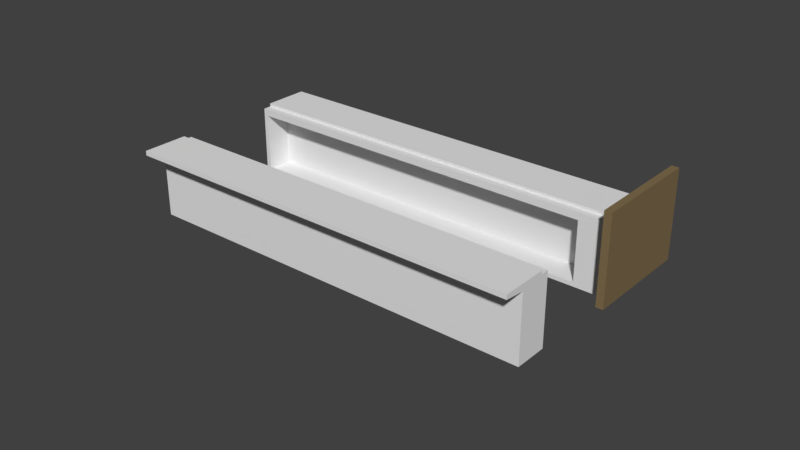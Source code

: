 # Source: bar.blend  (saved by Blender 2.77.0; exported with 4.5.12 LTS)
import bpy
from mathutils import Matrix  # noqa: F401  (used for matrix-valued properties, if any)

bpy.ops.wm.read_factory_settings(use_empty=True)
scene = bpy.context.scene
scene.name = 'Scene'

# ---- collections
col_collection_1 = bpy.data.collections.new('Collection 1'); scene.collection.children.link(col_collection_1)

# ---- materials (node trees are filled in below, after node groups)
mat_vimat_floor_1_mapped_bar_001_30 = bpy.data.materials.new('VImat.floor-1-mapped-bar.001.30')
mat_vimat_floor_1_mapped_bar_001_30.alpha_threshold = 0.0
mat_vimat_floor_1_mapped_bar_001_30.use_transparent_shadow = False
mat_vimat_floor_1_mapped_bar_001_30.diffuse_color = (0.808, 0.082, 0.518, 1.0)
mat_vimat_floor_1_mapped_bar_001_30.roughness = 0.5
mat_vimat_floor_1_mapped_bar_001_31 = bpy.data.materials.new('VImat.floor-1-mapped-bar.001.31')
mat_vimat_floor_1_mapped_bar_001_31.alpha_threshold = 0.0
mat_vimat_floor_1_mapped_bar_001_31.use_transparent_shadow = False
mat_vimat_floor_1_mapped_bar_001_31.diffuse_color = (0.22, 0.157, 0.078, 1.0)
mat_vimat_floor_1_mapped_bar_001_31.roughness = 0.5

# ---- material node trees

# ---- world
world_world = bpy.data.worlds.new('World'); scene.world = world_world
world_world.color = (0.05088, 0.05088, 0.05088)
world_world.use_sun_shadow = False
world_world.sun_shadow_jitter_overblur = 0.0
world_world.cycles.sampling_method = 'MANUAL'
world_world.light_settings.ao_factor = 2.0

# ---- meshes
me_cube_009 = bpy.data.meshes.new('Cube.009')
me_cube_009.from_pydata([(-0.9901, -0.9909, -0.9901), (-0.9901, -0.9909, 0.9901), (0.9901, -0.9909, -0.9901), (0.9901, -0.9909, 0.9901), (-0.9901, 0.8589, -0.9901), (0.9901, 0.8589, 0.9901), (-0.9901, 0.8589, 0.9901), (0.9901, 0.8589, -0.9901)], [], [(5, 3, 2, 7), (3, 1, 0, 2), (1, 6, 4, 0), (0, 4, 7, 2), (3, 5, 6, 1)])
_uv = me_cube_009.uv_layers.new(name='UVMap')
_uv.uv.foreach_set('vector', [0.6691, 0.3394, 0.9794, 0.3371, 0.9794, 0.661, 0.6691, 0.6633, 0.003437, 0.3371, 0.3437, 0.3371, 0.3437, 0.6612, 0.003437, 0.6612, 0.6622, 0.6629, 0.3506, 0.661, 0.3506, 0.3371, 0.6622, 0.339, 0.3456, 0.3289, 0.02768, 0.3289, 0.02768, 0.00489, 0.3456, 0.00489, 0.6919, 0.3289, 0.374, 0.3289, 0.374, 0.00489, 0.6919, 0.00489])
_uv.active_render = True
_uv = me_cube_009.uv_layers.new(name='UVMap.001')
_uv.uv.foreach_set('vector', [0.6691, 0.3394, 0.9794, 0.3371, 0.9794, 0.661, 0.6691, 0.6633, 0.003437, 0.3371, 0.3437, 0.3371, 0.3437, 0.6612, 0.003437, 0.6612, 0.6622, 0.6629, 0.3506, 0.661, 0.3506, 0.3371, 0.6622, 0.339, 0.3456, 0.3289, 0.02768, 0.3289, 0.02768, 0.00489, 0.3456, 0.00489, 0.6919, 0.3289, 0.374, 0.3289, 0.374, 0.00489, 0.6919, 0.00489])
me_cube_009.use_remesh_preserve_volume = False
me_cube_009.use_remesh_preserve_attributes = False
me_cube_009.use_mirror_vertex_groups = False
me_cube_009.update()
me_cube_008 = bpy.data.meshes.new('Cube.008')
me_cube_008.from_pydata([(0.9444, 0.9931, 0.863), (0.9516, 1.0, 0.863), (-0.9565, 1.0, 0.863), (-0.9565, 1.0, -0.878), (-0.95, 0.9931, -0.878), (0.02466, 1.0, 0.863), (0.03042, 0.9931, -0.878), (-0.01392, 0.9931, 0.863), (-0.008167, 1.0, 0.863), (-0.01392, 0.9931, -0.878), (-0.4607, 1.0, -0.878), (-0.5125, 0.9931, 0.863), (0.4811, 1.0, 0.863), (0.4811, 1.0, -0.878), (-1.0, 1.0, -1.0), (1.0, 1.0, -1.0), (-0.4848, 0.9818, 0.863), (-0.4848, 0.9818, -0.878), (0.5082, 0.9818, 0.863), (0.5082, 0.9818, -0.878), (0.9444, 0.9467, 0.863), (0.9444, 0.9467, -0.878), (-0.5125, 0.9467, 0.863), (-0.95, 0.9467, 0.863), (-0.5125, 0.9467, -0.878), (-0.95, 0.9467, -0.878), (0.477, 0.9467, 0.863), (0.03042, 0.9467, 0.863), (0.477, 0.9467, -0.878), (0.03042, 0.9467, -0.878), (-0.01392, 0.9467, 0.863), (-0.01392, 0.9467, -0.878), (-0.4571, 0.9467, 0.863), (-0.4571, 0.9467, -0.878), (0.5428, 0.9467, 0.863), (0.5428, 0.9467, -0.878), (-1.0, 0.8693, 1.0), (-1.0, 0.8693, -1.0), (1.0, 0.8693, 1.0), (1.0, 0.8693, -1.0), (-0.9901, 0.8589, -0.9901), (0.9901, 0.8589, 0.9901), (-0.9901, 0.8589, 0.9901), (0.9901, 0.8589, -0.9901), (0.9516, 1.0, -0.878), (0.9444, 0.9931, -0.878), (-0.95, 0.9931, 0.863), (0.03042, 0.9931, 0.863), (0.02466, 1.0, -0.878), (-0.008167, 1.0, -0.878), (-0.4571, 0.9931, 0.863), (-0.4607, 1.0, 0.863), (-0.4571, 0.9931, -0.878), (-0.5089, 1.0, 0.863), (-0.5125, 0.9931, -0.878), (-0.5089, 1.0, -0.878), (0.5428, 0.9931, 0.863), (0.5383, 1.0, 0.863), (0.5383, 1.0, -0.878), (0.5428, 0.9931, -0.878), (0.477, 0.9931, 0.863), (0.477, 0.9931, -0.878), (-1.0, 0.9843, 1.0), (-1.0, 1.0, 0.9836), (1.0, 1.0, 0.9836), (1.0, 0.9843, 1.0), (-0.9948, 1.0, 0.863), (-1.0, 1.0, 0.863), (1.0, 1.0, 0.863), (0.9942, 1.0, 0.863), (-1.0, 1.0, -0.878), (-0.9948, 1.0, -0.878), (0.9942, 1.0, -0.878), (1.0, 1.0, -0.878), (0.5082, 0.9818, 0.9836), (0.5082, 0.9818, -1.0), (-0.4848, 0.9818, 0.9836), (-0.4848, 0.9818, -1.0), (0.5134, 1.0, -1.0), (0.5134, 1.0, 0.863), (0.5134, 1.0, -0.878), (0.5134, 1.0, 0.9836), (0.5025, 1.0, 0.863), (0.5025, 1.0, -1.0), (0.5025, 1.0, 0.9836), (0.5025, 1.0, -0.878), (-0.4797, 1.0, -1.0), (-0.4797, 1.0, -0.878), (-0.4797, 1.0, 0.863), (-0.4797, 1.0, 0.9836), (-0.4906, 0.9843, 1.0), (-0.4906, 1.0, 0.863), (-0.4906, 1.0, 0.9836), (-0.4906, 1.0, -1.0), (-0.4906, 1.0, -0.878), (-0.4797, 0.9843, 1.0), (-0.4848, 0.9661, 1.0), (0.5134, 0.9843, 1.0), (0.5082, 0.9661, 1.0), (0.5025, 0.9843, 1.0)], [], [(11, 46, 2, 53), (55, 3, 4, 54), (60, 47, 5, 12), (13, 48, 6, 61), (7, 50, 51, 8), (49, 10, 52, 9), (0, 56, 57, 1), (44, 58, 59, 45), (64, 65, 38, 39, 15, 73, 68), (45, 59, 35, 21), (37, 14, 93, 77, 86, 83, 75, 78, 15, 39), (63, 92, 91, 53, 2, 66, 67), (56, 0, 20, 34), (0, 45, 21, 20), (53, 91, 94, 55), (4, 46, 23, 25), (6, 47, 27, 29), (52, 50, 32, 33), (11, 54, 24, 22), (8, 5, 48, 49), (59, 56, 34, 35), (60, 61, 28, 26), (16, 88, 87, 17), (7, 9, 31, 30), (46, 11, 22, 23), (61, 6, 29, 28), (12, 82, 85, 13), (36, 62, 63, 67, 70, 14, 37), (1, 69, 72, 44), (50, 7, 30, 32), (47, 60, 26, 27), (9, 52, 33, 31), (54, 4, 25, 24), (18, 79, 80, 19), (41, 38, 36, 42), (40, 37, 39, 43), (66, 2, 3, 71), (42, 36, 37, 40), (38, 41, 43, 39), (1, 44, 45, 0), (46, 4, 3, 2), (47, 6, 48, 5), (8, 49, 9, 7), (50, 52, 10, 51), (53, 55, 54, 11), (56, 59, 58, 57), (12, 13, 61, 60), (70, 71, 3, 55, 94, 93, 14), (62, 90, 92, 63), (66, 71, 70, 67), (68, 73, 72, 69), (38, 65, 97, 98, 99, 95, 96, 90, 62, 36), (18, 74, 81, 79), (75, 19, 80, 78), (16, 76, 89, 88), (77, 17, 87, 86), (79, 81, 64, 68, 69, 1, 57), (80, 79, 57, 58), (78, 80, 58, 44, 72, 73, 15), (82, 84, 74, 18), (83, 85, 19, 75), (85, 82, 18, 19), (88, 89, 84, 82, 12, 5, 8, 51), (87, 88, 51, 10), (86, 87, 10, 49, 48, 13, 85, 83), (91, 92, 76, 16), (92, 90, 96, 76), (94, 91, 16, 17), (93, 94, 17, 77), (89, 95, 99, 84), (76, 96, 95, 89), (81, 97, 65, 64), (74, 98, 97, 81), (84, 99, 98, 74)])
_uv = me_cube_008.uv_layers.new(name='UVMap')
_uv.uv.foreach_set('vector', [0.1848, 0.5985, 0.1848, 0.465, 0.1863, 0.463, 0.1863, 0.5996, 0.1977, 0.5996, 0.1977, 0.463, 0.1991, 0.465, 0.1991, 0.5985, 0.09494, 0.601, 0.09494, 0.4647, 0.09637, 0.463, 0.09637, 0.6022, 0.1078, 0.6022, 0.1078, 0.463, 0.1092, 0.4647, 0.1092, 0.601, 0.1399, 0.5993, 0.1399, 0.4641, 0.1413, 0.463, 0.1413, 0.601, 0.1528, 0.601, 0.1528, 0.463, 0.1542, 0.4641, 0.1542, 0.5993, 0.2216, 0.4652, 0.2216, 0.5877, 0.2202, 0.5891, 0.2202, 0.463, 0.2427, 0.5891, 0.2427, 0.463, 0.2441, 0.4644, 0.2441, 0.5869, 0.6942, 0.6108, 0.6899, 0.6158, 0.6579, 0.6161, 0.6579, 0.006447, 0.6942, 0.006101, 0.6942, 0.04331, 0.6942, 0.574, 0.2441, 0.5869, 0.2441, 0.4644, 0.2537, 0.4644, 0.2537, 0.5869, 0.7327, 0.6162, 0.7057, 0.6162, 0.7057, 0.4608, 0.7094, 0.459, 0.7057, 0.4575, 0.7057, 0.1579, 0.7094, 0.1561, 0.7057, 0.1546, 0.7057, 0.006101, 0.7327, 0.006101, 0.4435, 0.4439, 0.2979, 0.4439, 0.2979, 0.4173, 0.3031, 0.4173, 0.431, 0.4173, 0.442, 0.4173, 0.4435, 0.4173, 0.2216, 0.5877, 0.2216, 0.4652, 0.2312, 0.4652, 0.2312, 0.5877, 0.79, 0.5369, 0.79, 0.006101, 0.8029, 0.006203, 0.8029, 0.537, 0.3031, 0.4173, 0.2979, 0.4173, 0.2979, 0.03304, 0.3031, 0.03304, 0.8273, 0.006101, 0.8273, 0.5368, 0.8144, 0.537, 0.8144, 0.006224, 0.8807, 0.006101, 0.8807, 0.5368, 0.8677, 0.537, 0.8677, 0.006224, 0.07173, 0.463, 0.07173, 0.9937, 0.05883, 0.9939, 0.05883, 0.4631, 0.03443, 0.9938, 0.03443, 0.463, 0.04739, 0.4631, 0.04739, 0.9939, 0.1517, 0.4173, 0.1423, 0.4173, 0.1423, 0.03304, 0.1517, 0.03304, 0.01862, 0.463, 0.01862, 0.9937, 0.005716, 0.9939, 0.005716, 0.4631, 0.8966, 0.5369, 0.8966, 0.006101, 0.9095, 0.006203, 0.9095, 0.537, 0.9902, 0.5741, 0.9848, 0.5741, 0.9886, 0.04331, 0.994, 0.04334, 0.8433, 0.5369, 0.8433, 0.006101, 0.8563, 0.006203, 0.8563, 0.537, 0.1848, 0.465, 0.1848, 0.5985, 0.1752, 0.5985, 0.1752, 0.465, 0.1092, 0.601, 0.1092, 0.4647, 0.1188, 0.4647, 0.1188, 0.601, 0.01184, 0.4173, 0.005716, 0.4173, 0.005716, 0.03304, 0.01184, 0.03304, 0.6077, 0.006101, 0.6398, 0.006353, 0.6442, 0.0114, 0.6442, 0.04814, 0.6442, 0.579, 0.6442, 0.6162, 0.6077, 0.6159, 0.4687, 0.4173, 0.4566, 0.4173, 0.4566, 0.03304, 0.4687, 0.03304, 0.1399, 0.4641, 0.1399, 0.5993, 0.1303, 0.5993, 0.1303, 0.4641, 0.09494, 0.4647, 0.09494, 0.601, 0.08533, 0.601, 0.08533, 0.4647, 0.1542, 0.5993, 0.1542, 0.4641, 0.1638, 0.4641, 0.1638, 0.5993, 0.1991, 0.5985, 0.1991, 0.465, 0.2087, 0.465, 0.2087, 0.5985, 0.969, 0.5741, 0.9636, 0.5741, 0.9674, 0.04331, 0.9728, 0.04334, 0.7762, 0.6132, 0.7721, 0.6162, 0.7721, 0.006101, 0.7762, 0.009116, 0.7368, 0.6132, 0.7327, 0.6162, 0.7327, 0.006101, 0.7368, 0.009116, 0.442, 0.4173, 0.431, 0.4173, 0.431, 0.03304, 0.442, 0.03304, 0.6054, 0.008992, 0.6077, 0.006101, 0.6077, 0.6159, 0.6054, 0.6127, 0.6579, 0.6161, 0.6557, 0.6133, 0.6557, 0.009598, 0.6579, 0.006447, 0.7876, 0.537, 0.7876, 0.006159, 0.79, 0.006101, 0.79, 0.5369, 0.8273, 0.5368, 0.8273, 0.006101, 0.8296, 0.006155, 0.8296, 0.5369, 0.8807, 0.5368, 0.8807, 0.006101, 0.883, 0.006147, 0.883, 0.5369, 0.8411, 0.537, 0.8411, 0.006144, 0.8433, 0.006101, 0.8433, 0.5369, 0.07173, 0.9937, 0.07173, 0.463, 0.0739, 0.463, 0.0739, 0.9937, 0.03228, 0.9938, 0.03228, 0.463, 0.03443, 0.463, 0.03443, 0.9938, 0.01862, 0.9937, 0.01862, 0.463, 0.02084, 0.463, 0.02084, 0.9938, 0.8944, 0.5369, 0.8944, 0.006127, 0.8966, 0.006101, 0.8966, 0.5369, 0.4435, 0.03304, 0.442, 0.03304, 0.431, 0.03304, 0.3031, 0.03304, 0.2979, 0.03304, 0.2979, 0.006101, 0.4435, 0.006101, 0.4435, 0.4508, 0.2979, 0.4508, 0.2979, 0.4439, 0.4435, 0.4439, 0.442, 0.4173, 0.442, 0.03304, 0.4435, 0.03304, 0.4435, 0.4173, 0.4549, 0.4173, 0.4549, 0.03304, 0.4566, 0.03304, 0.4566, 0.4173, 0.7721, 0.6162, 0.7483, 0.6162, 0.7483, 0.4678, 0.752, 0.4662, 0.7483, 0.4645, 0.7483, 0.1648, 0.752, 0.1633, 0.7483, 0.1615, 0.7483, 0.006101, 0.7721, 0.006101, 0.969, 0.5741, 0.9688, 0.6109, 0.9634, 0.6108, 0.9636, 0.5741, 0.9731, 0.006133, 0.9728, 0.04334, 0.9674, 0.04331, 0.9677, 0.006101, 0.9902, 0.5741, 0.9899, 0.6109, 0.9845, 0.6108, 0.9848, 0.5741, 0.9943, 0.006134, 0.994, 0.04334, 0.9886, 0.04331, 0.9889, 0.006101, 0.594, 0.4173, 0.594, 0.4439, 0.4549, 0.4439, 0.4549, 0.4173, 0.4566, 0.4173, 0.4687, 0.4173, 0.5869, 0.4173, 0.594, 0.03304, 0.594, 0.4173, 0.5869, 0.4173, 0.5869, 0.03304, 0.594, 0.006101, 0.594, 0.03304, 0.5869, 0.03304, 0.4687, 0.03304, 0.4566, 0.03304, 0.4549, 0.03304, 0.4549, 0.006101, 0.9424, 0.04796, 0.9422, 0.01122, 0.9476, 0.01119, 0.9479, 0.04793, 0.9465, 0.6159, 0.9462, 0.5787, 0.9517, 0.5787, 0.9519, 0.6159, 0.9462, 0.5787, 0.9424, 0.04796, 0.9479, 0.04793, 0.9517, 0.5787, 0.2864, 0.4173, 0.2864, 0.4439, 0.005716, 0.4439, 0.005716, 0.4173, 0.01184, 0.4173, 0.1423, 0.4173, 0.1517, 0.4173, 0.281, 0.4173, 0.2864, 0.03304, 0.2864, 0.4173, 0.281, 0.4173, 0.281, 0.03304, 0.2864, 0.006101, 0.2864, 0.03304, 0.281, 0.03304, 0.1517, 0.03304, 0.1423, 0.03304, 0.01184, 0.03304, 0.005716, 0.03304, 0.005716, 0.006101, 0.9212, 0.04796, 0.921, 0.01122, 0.9264, 0.01119, 0.9267, 0.04793, 0.921, 0.01122, 0.9253, 0.006129, 0.9307, 0.006101, 0.9264, 0.01119, 0.925, 0.5787, 0.9212, 0.04796, 0.9267, 0.04793, 0.9305, 0.5787, 0.9253, 0.6159, 0.925, 0.5787, 0.9305, 0.5787, 0.9307, 0.6159, 0.2864, 0.4439, 0.2864, 0.4508, 0.005716, 0.4508, 0.005716, 0.4439, 0.9899, 0.6109, 0.9943, 0.616, 0.9889, 0.6159, 0.9845, 0.6108, 0.594, 0.4439, 0.594, 0.4508, 0.4549, 0.4508, 0.4549, 0.4439, 0.9688, 0.6109, 0.9731, 0.616, 0.9677, 0.6159, 0.9634, 0.6108, 0.9422, 0.01122, 0.9465, 0.00613, 0.9519, 0.006101, 0.9476, 0.01119])
me_cube_008.use_remesh_preserve_volume = False
me_cube_008.use_remesh_preserve_attributes = False
me_cube_008.use_mirror_vertex_groups = False
me_cube_008.update()
me_cube_007 = bpy.data.meshes.new('Cube.007')
me_cube_007.from_pydata([(-1.057, -1.0, -1.0), (-1.057, -1.0, 1.0), (-1.057, 1.0, -1.0), (-1.057, 1.0, 1.0), (0.9433, -1.0, -1.0), (0.9433, -1.0, 1.0), (0.9433, 1.0, -1.0), (0.9433, 1.0, 1.0)], [], [(1, 3, 2, 0), (3, 7, 6, 2), (7, 5, 4, 6), (5, 1, 0, 4), (0, 2, 6, 4), (5, 7, 3, 1)])
_uv = me_cube_007.uv_layers.new(name='UVMap')
_uv.uv.foreach_set('vector', [0.3366, 0.6634, 0.3366, 0.3366, 0.6634, 0.3366, 0.6634, 0.6634, 0.3301, 0.6634, 0.003268, 0.6634, 0.003268, 0.3366, 0.3301, 0.3366, 0.003268, 0.3301, 0.003268, 0.003268, 0.3301, 0.003268, 0.3301, 0.3301, 0.3366, 0.003268, 0.6634, 0.003268, 0.6634, 0.3301, 0.3366, 0.3301, 0.3301, 0.9967, 0.003268, 0.9967, 0.003268, 0.6699, 0.3301, 0.6699, 0.6699, 0.003268, 0.9967, 0.003268, 0.9967, 0.3301, 0.6699, 0.3301])
_uv.active_render = True
_uv = me_cube_007.uv_layers.new(name='UVMap.001')
_uv.uv.foreach_set('vector', [0.3366, 0.6634, 0.3366, 0.3366, 0.6634, 0.3366, 0.6634, 0.6634, 0.3301, 0.6634, 0.003268, 0.6634, 0.003268, 0.3366, 0.3301, 0.3366, 0.003268, 0.3301, 0.003268, 0.003268, 0.3301, 0.003268, 0.3301, 0.3301, 0.3366, 0.003268, 0.6634, 0.003268, 0.6634, 0.3301, 0.3366, 0.3301, 0.3301, 0.9967, 0.003268, 0.9967, 0.003268, 0.6699, 0.3301, 0.6699, 0.6699, 0.003268, 0.9967, 0.003268, 0.9967, 0.3301, 0.6699, 0.3301])
me_cube_007.use_remesh_preserve_volume = False
me_cube_007.use_remesh_preserve_attributes = False
me_cube_007.use_mirror_vertex_groups = False
me_cube_007.update()
me_plane_001 = bpy.data.meshes.new('Plane.001')
me_plane_001.from_pydata([(-1.0, -1.0, 0.0), (1.0, -1.0, 0.0), (-1.0, 1.0, 0.0), (1.0, 1.0, 0.0), (-0.9802, -1.0, 0.0), (-0.9604, -1.0, 0.0), (-0.9406, -1.0, 0.0), (-0.9208, -1.0, 0.0), (-0.901, -1.0, 0.0), (-0.8812, -1.0, 0.0), (-0.8614, -1.0, 0.0), (-0.8416, -1.0, 0.0), (-0.8218, -1.0, 0.0), (-0.802, -1.0, 0.0), (-0.7822, -1.0, 0.0), (-0.7624, -1.0, 0.0), (-0.7426, -1.0, 0.0), (-0.7228, -1.0, 0.0), (-0.703, -1.0, 0.0), (-0.6832, -1.0, 0.0), (-0.6634, -1.0, 0.0), (-0.6436, -1.0, 0.0), (-0.6238, -1.0, 0.0), (-0.604, -1.0, 0.0), (-0.5842, -1.0, 0.0), (-0.5644, -1.0, 0.0), (-0.5446, -1.0, 0.0), (-0.5248, -1.0, 0.0), (-0.505, -1.0, 0.0), (-0.4851, -1.0, 0.0), (-0.4653, -1.0, 0.0), (-0.4455, -1.0, 0.0), (-0.4257, -1.0, 0.0), (-0.4059, -1.0, 0.0), (-0.3861, -1.0, 0.0), (-0.3663, -1.0, 0.0), (-0.3465, -1.0, 0.0), (-0.3267, -1.0, 0.0), (-0.3069, -1.0, 0.0), (-0.2871, -1.0, 0.0), (-0.2673, -1.0, 0.0), (-0.2475, -1.0, 0.0), (-0.2277, -1.0, 0.0), (-0.2079, -1.0, 0.0), (-0.1881, -1.0, 0.0), (-0.1683, -1.0, 0.0), (-0.1485, -1.0, 0.0), (-0.1287, -1.0, 0.0), (-0.1089, -1.0, 0.0), (-0.08911, -1.0, 0.0), (-0.06931, -1.0, 0.0), (-0.04951, -1.0, 0.0), (-0.0297, -1.0, 0.0), (-0.009901, -1.0, 0.0), (0.009901, -1.0, 0.0), (0.0297, -1.0, 0.0), (0.0495, -1.0, 0.0), (0.06931, -1.0, 0.0), (0.08911, -1.0, 0.0), (0.1089, -1.0, 0.0), (0.1287, -1.0, 0.0), (0.1485, -1.0, 0.0), (0.1683, -1.0, 0.0), (0.1881, -1.0, 0.0), (0.2079, -1.0, 0.0), (0.2277, -1.0, 0.0), (0.2475, -1.0, 0.0), (0.2673, -1.0, 0.0), (0.2871, -1.0, 0.0), (0.3069, -1.0, 0.0), (0.3267, -1.0, 0.0), (0.3465, -1.0, 0.0), (0.3663, -1.0, 0.0), (0.3861, -1.0, 0.0), (0.4059, -1.0, 0.0), (0.4257, -1.0, 0.0), (0.4455, -1.0, 0.0), (0.4653, -1.0, 0.0), (0.4851, -1.0, 0.0), (0.505, -1.0, 0.0), (0.5248, -1.0, 0.0), (0.5446, -1.0, 0.0), (0.5644, -1.0, 0.0), (0.5842, -1.0, 0.0), (0.604, -1.0, 0.0), (0.6238, -1.0, 0.0), (0.6436, -1.0, 0.0), (0.6634, -1.0, 0.0), (0.6832, -1.0, 0.0), (0.703, -1.0, 0.0), (0.7228, -1.0, 0.0), (0.7426, -1.0, 0.0), (0.7624, -1.0, 0.0), (0.7822, -1.0, 0.0), (0.802, -1.0, 0.0), (0.8218, -1.0, 0.0), (0.8416, -1.0, 0.0), (0.8614, -1.0, 0.0), (0.8812, -1.0, 0.0), (0.901, -1.0, 0.0), (0.9208, -1.0, 0.0), (0.9406, -1.0, 0.0), (0.9604, -1.0, 0.0), (0.9802, -1.0, 0.0), (0.9802, 1.0, 0.0), (0.9604, 1.0, 0.0), (0.9406, 1.0, 0.0), (0.9208, 1.0, 0.0), (0.901, 1.0, 0.0), (0.8812, 1.0, 0.0), (0.8614, 1.0, 0.0), (0.8416, 1.0, 0.0), (0.8218, 1.0, 0.0), (0.802, 1.0, 0.0), (0.7822, 1.0, 0.0), (0.7624, 1.0, 0.0), (0.7426, 1.0, 0.0), (0.7228, 1.0, 0.0), (0.703, 1.0, 0.0), (0.6832, 1.0, 0.0), (0.6634, 1.0, 0.0), (0.6436, 1.0, 0.0), (0.6238, 1.0, 0.0), (0.604, 1.0, 0.0), (0.5842, 1.0, 0.0), (0.5644, 1.0, 0.0), (0.5446, 1.0, 0.0), (0.5248, 1.0, 0.0), (0.505, 1.0, 0.0), (0.4851, 1.0, 0.0), (0.4653, 1.0, 0.0), (0.4455, 1.0, 0.0), (0.4257, 1.0, 0.0), (0.4059, 1.0, 0.0), (0.3861, 1.0, 0.0), (0.3663, 1.0, 0.0), (0.3465, 1.0, 0.0), (0.3267, 1.0, 0.0), (0.3069, 1.0, 0.0), (0.2871, 1.0, 0.0), (0.2673, 1.0, 0.0), (0.2475, 1.0, 0.0), (0.2277, 1.0, 0.0), (0.2079, 1.0, 0.0), (0.1881, 1.0, 0.0), (0.1683, 1.0, 0.0), (0.1485, 1.0, 0.0), (0.1287, 1.0, 0.0), (0.1089, 1.0, 0.0), (0.08911, 1.0, 0.0), (0.06931, 1.0, 0.0), (0.04951, 1.0, 0.0), (0.0297, 1.0, 0.0), (0.009901, 1.0, 0.0), (-0.009901, 1.0, 0.0), (-0.0297, 1.0, 0.0), (-0.0495, 1.0, 0.0), (-0.06931, 1.0, 0.0), (-0.08911, 1.0, 0.0), (-0.1089, 1.0, 0.0), (-0.1287, 1.0, 0.0), (-0.1485, 1.0, 0.0), (-0.1683, 1.0, 0.0), (-0.1881, 1.0, 0.0), (-0.2079, 1.0, 0.0), (-0.2277, 1.0, 0.0), (-0.2475, 1.0, 0.0), (-0.2673, 1.0, 0.0), (-0.2871, 1.0, 0.0), (-0.3069, 1.0, 0.0), (-0.3267, 1.0, 0.0), (-0.3465, 1.0, 0.0), (-0.3663, 1.0, 0.0), (-0.3861, 1.0, 0.0), (-0.4059, 1.0, 0.0), (-0.4257, 1.0, 0.0), (-0.4455, 1.0, 0.0), (-0.4653, 1.0, 0.0), (-0.4851, 1.0, 0.0), (-0.505, 1.0, 0.0), (-0.5248, 1.0, 0.0), (-0.5446, 1.0, 0.0), (-0.5644, 1.0, 0.0), (-0.5842, 1.0, 0.0), (-0.604, 1.0, 0.0), (-0.6238, 1.0, 0.0), (-0.6436, 1.0, 0.0), (-0.6634, 1.0, 0.0), (-0.6832, 1.0, 0.0), (-0.703, 1.0, 0.0), (-0.7228, 1.0, 0.0), (-0.7426, 1.0, 0.0), (-0.7624, 1.0, 0.0), (-0.7822, 1.0, 0.0), (-0.802, 1.0, 0.0), (-0.8218, 1.0, 0.0), (-0.8416, 1.0, 0.0), (-0.8614, 1.0, 0.0), (-0.8812, 1.0, 0.0), (-0.901, 1.0, 0.0), (-0.9208, 1.0, 0.0), (-0.9406, 1.0, 0.0), (-0.9604, 1.0, 0.0), (-0.9802, 1.0, 0.0), (-1.0, 1.024, -0.007667), (1.0, 1.024, -0.007667), (0.9802, 1.024, -0.007667), (0.9604, 1.024, -0.007667), (0.9406, 1.024, -0.007667), (0.9208, 1.024, -0.007667), (0.901, 1.024, -0.007667), (0.8812, 1.024, -0.007667), (0.8614, 1.024, -0.007667), (0.8416, 1.024, -0.007667), (0.8218, 1.024, -0.007667), (0.802, 1.024, -0.007667), (0.7822, 1.024, -0.007667), (0.7624, 1.024, -0.007667), (0.7426, 1.024, -0.007667), (0.7228, 1.024, -0.007667), (0.703, 1.024, -0.007667), (0.6832, 1.024, -0.007667), (0.6634, 1.024, -0.007667), (0.6436, 1.024, -0.007667), (0.6238, 1.024, -0.007667), (0.604, 1.024, -0.007667), (0.5842, 1.024, -0.007667), (0.5644, 1.024, -0.007667), (0.5446, 1.024, -0.007667), (0.5248, 1.024, -0.007667), (0.505, 1.024, -0.007667), (0.4851, 1.024, -0.007667), (0.4653, 1.024, -0.007667), (0.4455, 1.024, -0.007667), (0.4257, 1.024, -0.007667), (0.4059, 1.024, -0.007667), (0.3861, 1.024, -0.007667), (0.3663, 1.024, -0.007667), (0.3465, 1.024, -0.007667), (0.3267, 1.024, -0.007667), (0.3069, 1.024, -0.007667), (0.2871, 1.024, -0.007667), (0.2673, 1.024, -0.007667), (0.2475, 1.024, -0.007667), (0.2277, 1.024, -0.007667), (0.2079, 1.024, -0.007667), (0.1881, 1.024, -0.007667), (0.1683, 1.024, -0.007667), (0.1485, 1.024, -0.007667), (0.1287, 1.024, -0.007667), (0.1089, 1.024, -0.007667), (0.08911, 1.024, -0.007667), (0.06931, 1.024, -0.007667), (0.04951, 1.024, -0.007667), (0.0297, 1.024, -0.007667), (0.009901, 1.024, -0.007667), (-0.009901, 1.024, -0.007667), (-0.0297, 1.024, -0.007667), (-0.0495, 1.024, -0.007667), (-0.06931, 1.024, -0.007667), (-0.08911, 1.024, -0.007667), (-0.1089, 1.024, -0.007667), (-0.1287, 1.024, -0.007667), (-0.1485, 1.024, -0.007667), (-0.1683, 1.024, -0.007667), (-0.1881, 1.024, -0.007667), (-0.2079, 1.024, -0.007667), (-0.2277, 1.024, -0.007667), (-0.2475, 1.024, -0.007667), (-0.2673, 1.024, -0.007667), (-0.2871, 1.024, -0.007667), (-0.3069, 1.024, -0.007667), (-0.3267, 1.024, -0.007667), (-0.3465, 1.024, -0.007667), (-0.3663, 1.024, -0.007667), (-0.3861, 1.024, -0.007667), (-0.4059, 1.024, -0.007667), (-0.4257, 1.024, -0.007667), (-0.4455, 1.024, -0.007667), (-0.4653, 1.024, -0.007667), (-0.4851, 1.024, -0.007667), (-0.505, 1.024, -0.007667), (-0.5248, 1.024, -0.007667), (-0.5446, 1.024, -0.007667), (-0.5644, 1.024, -0.007667), (-0.5842, 1.024, -0.007667), (-0.604, 1.024, -0.007667), (-0.6238, 1.024, -0.007667), (-0.6436, 1.024, -0.007667), (-0.6634, 1.024, -0.007667), (-0.6832, 1.024, -0.007667), (-0.703, 1.024, -0.007667), (-0.7228, 1.024, -0.007667), (-0.7426, 1.024, -0.007667), (-0.7624, 1.024, -0.007667), (-0.7822, 1.024, -0.007667), (-0.802, 1.024, -0.007667), (-0.8218, 1.024, -0.007667), (-0.8416, 1.024, -0.007667), (-0.8614, 1.024, -0.007667), (-0.8812, 1.024, -0.007667), (-0.901, 1.024, -0.007667), (-0.9208, 1.024, -0.007667), (-0.9406, 1.024, -0.007667), (-0.9604, 1.024, -0.007667), (-0.9802, 1.024, -0.007667)], [], [(103, 1, 3, 104), (0, 4, 203, 2), (5, 6, 201, 202), (7, 8, 199, 200), (9, 10, 197, 198), (11, 12, 195, 196), (13, 14, 193, 194), (15, 16, 191, 192), (17, 18, 189, 190), (19, 20, 187, 188), (21, 22, 185, 186), (23, 24, 183, 184), (25, 26, 181, 182), (27, 28, 179, 180), (29, 30, 177, 178), (31, 32, 175, 176), (33, 34, 173, 174), (35, 36, 171, 172), (37, 38, 169, 170), (39, 40, 167, 168), (41, 42, 165, 166), (43, 44, 163, 164), (45, 46, 161, 162), (47, 48, 159, 160), (49, 50, 157, 158), (51, 52, 155, 156), (53, 54, 153, 154), (55, 56, 151, 152), (57, 58, 149, 150), (59, 60, 147, 148), (61, 62, 145, 146), (63, 64, 143, 144), (65, 66, 141, 142), (67, 68, 139, 140), (69, 70, 137, 138), (71, 72, 135, 136), (73, 74, 133, 134), (75, 76, 131, 132), (77, 78, 129, 130), (79, 80, 127, 128), (81, 82, 125, 126), (83, 84, 123, 124), (85, 86, 121, 122), (87, 88, 119, 120), (89, 90, 117, 118), (91, 92, 115, 116), (93, 94, 113, 114), (95, 96, 111, 112), (97, 98, 109, 110), (99, 100, 107, 108), (101, 102, 105, 106), (162, 161, 263, 264), (110, 109, 211, 212), (164, 163, 265, 266), (112, 111, 213, 214), (166, 165, 267, 268), (114, 113, 215, 216), (168, 167, 269, 270), (116, 115, 217, 218), (170, 169, 271, 272), (118, 117, 219, 220), (172, 171, 273, 274), (120, 119, 221, 222), (174, 173, 275, 276), (122, 121, 223, 224), (176, 175, 277, 278), (124, 123, 225, 226), (178, 177, 279, 280), (126, 125, 227, 228), (180, 179, 281, 282), (128, 127, 229, 230), (182, 181, 283, 284), (130, 129, 231, 232), (184, 183, 285, 286), (132, 131, 233, 234), (186, 185, 287, 288), (134, 133, 235, 236), (188, 187, 289, 290), (136, 135, 237, 238), (190, 189, 291, 292), (138, 137, 239, 240), (192, 191, 293, 294), (140, 139, 241, 242), (194, 193, 295, 296), (142, 141, 243, 244), (196, 195, 297, 298), (144, 143, 245, 246), (198, 197, 299, 300), (146, 145, 247, 248), (200, 199, 301, 302), (148, 147, 249, 250), (202, 201, 303, 304), (150, 149, 251, 252), (152, 151, 253, 254), (154, 153, 255, 256), (156, 155, 257, 258), (104, 3, 205, 206), (158, 157, 259, 260), (106, 105, 207, 208), (2, 203, 305, 204), (160, 159, 261, 262), (108, 107, 209, 210)])
_uv = me_plane_001.uv_layers.new(name='UVMap')
_uv.uv.foreach_set('vector', [0.01305, 0.9902, 0.006558, 0.9902, 0.006558, 0.02205, 0.01305, 0.02205, 0.05227, 0.9902, 0.04577, 0.9902, 0.04577, 0.02205, 0.05227, 0.02205, 0.536, 0.009797, 0.5425, 0.009797, 0.5425, 0.978, 0.536, 0.978, 0.3072, 0.9902, 0.3007, 0.9902, 0.3007, 0.02205, 0.3072, 0.02205, 0.183, 0.009797, 0.1895, 0.009797, 0.1895, 0.978, 0.183, 0.978, 0.9738, 0.9902, 0.9673, 0.9902, 0.9673, 0.02205, 0.9738, 0.02205, 0.02617, 0.009797, 0.03266, 0.009797, 0.03266, 0.978, 0.02617, 0.978, 0.1046, 0.009797, 0.1111, 0.009797, 0.1111, 0.978, 0.1046, 0.978, 0.08499, 0.009797, 0.09148, 0.009797, 0.09148, 0.978, 0.08499, 0.978, 0.9542, 0.9902, 0.9477, 0.9902, 0.9477, 0.02205, 0.9542, 0.02205, 0.366, 0.9902, 0.3595, 0.9902, 0.3595, 0.02205, 0.366, 0.02205, 0.06538, 0.009797, 0.07187, 0.009797, 0.07187, 0.978, 0.06538, 0.978, 0.5817, 0.9902, 0.5752, 0.9902, 0.5752, 0.02205, 0.5817, 0.02205, 0.5621, 0.9902, 0.5556, 0.9902, 0.5556, 0.02205, 0.5621, 0.02205, 0.2419, 0.009797, 0.2483, 0.009797, 0.2483, 0.978, 0.2419, 0.978, 0.2222, 0.009797, 0.2287, 0.009797, 0.2287, 0.978, 0.2222, 0.978, 0.5032, 0.9902, 0.4968, 0.9902, 0.4968, 0.02205, 0.5032, 0.02205, 0.2026, 0.009797, 0.2091, 0.009797, 0.2091, 0.978, 0.2026, 0.978, 0.7974, 0.9902, 0.7909, 0.9902, 0.7909, 0.02205, 0.7974, 0.02205, 0.5229, 0.9902, 0.5164, 0.9902, 0.5164, 0.02205, 0.5229, 0.02205, 0.7189, 0.9902, 0.7124, 0.9902, 0.7124, 0.02205, 0.7189, 0.02205, 0.1242, 0.009797, 0.1307, 0.009797, 0.1307, 0.978, 0.1242, 0.978, 0.6797, 0.9902, 0.6732, 0.9902, 0.6732, 0.02205, 0.6797, 0.02205, 0.8758, 0.9902, 0.8693, 0.9902, 0.8693, 0.02205, 0.8758, 0.02205, 0.7778, 0.9902, 0.7713, 0.9902, 0.7713, 0.02205, 0.7778, 0.02205, 0.7385, 0.9902, 0.732, 0.9902, 0.732, 0.02205, 0.7385, 0.02205, 0.8562, 0.9902, 0.8497, 0.9902, 0.8497, 0.02205, 0.8562, 0.02205, 0.1438, 0.009797, 0.1503, 0.009797, 0.1503, 0.978, 0.1438, 0.978, 0.8366, 0.9902, 0.8301, 0.9902, 0.8301, 0.02205, 0.8366, 0.02205, 0.8954, 0.9902, 0.8889, 0.9902, 0.8889, 0.02205, 0.8954, 0.02205, 0.817, 0.9902, 0.8105, 0.9902, 0.8105, 0.02205, 0.817, 0.02205, 0.6013, 0.9902, 0.5948, 0.9902, 0.5948, 0.02205, 0.6013, 0.02205, 0.7581, 0.9902, 0.7517, 0.9902, 0.7517, 0.02205, 0.7581, 0.02205, 0.4444, 0.9902, 0.4379, 0.9902, 0.4379, 0.02205, 0.4444, 0.02205, 0.6209, 0.9902, 0.6144, 0.9902, 0.6144, 0.02205, 0.6209, 0.02205, 0.6405, 0.9902, 0.634, 0.9902, 0.634, 0.02205, 0.6405, 0.02205, 0.3464, 0.9902, 0.3399, 0.9902, 0.3399, 0.02205, 0.3464, 0.02205, 0.6601, 0.9902, 0.6536, 0.9902, 0.6536, 0.02205, 0.6601, 0.02205, 0.6993, 0.9902, 0.6928, 0.9902, 0.6928, 0.02205, 0.6993, 0.02205, 0.464, 0.9902, 0.4575, 0.9902, 0.4575, 0.02205, 0.464, 0.02205, 0.3268, 0.9902, 0.3203, 0.9902, 0.3203, 0.02205, 0.3268, 0.02205, 0.3856, 0.9902, 0.3791, 0.9902, 0.3791, 0.02205, 0.3856, 0.02205, 0.4052, 0.9902, 0.3987, 0.9902, 0.3987, 0.02205, 0.4052, 0.02205, 0.9934, 0.9902, 0.9869, 0.9902, 0.9869, 0.02205, 0.9934, 0.02205, 0.4836, 0.9902, 0.4771, 0.9902, 0.4771, 0.02205, 0.4836, 0.02205, 0.2876, 0.9902, 0.2811, 0.9902, 0.2811, 0.02205, 0.2876, 0.02205, 0.4248, 0.9902, 0.4183, 0.9902, 0.4183, 0.02205, 0.4248, 0.02205, 0.915, 0.9902, 0.9085, 0.9902, 0.9085, 0.02205, 0.915, 0.02205, 0.268, 0.9902, 0.2615, 0.9902, 0.2615, 0.02205, 0.268, 0.02205, 0.9281, 0.009797, 0.9346, 0.009797, 0.9346, 0.978, 0.9281, 0.978, 0.1699, 0.9902, 0.1634, 0.9902, 0.1634, 0.02205, 0.1699, 0.02205, 0.6797, 0.02205, 0.6732, 0.02205, 0.6732, 0.009797, 0.6797, 0.009797, 0.268, 0.02205, 0.2615, 0.02205, 0.2615, 0.009797, 0.268, 0.009797, 0.1242, 0.978, 0.1307, 0.978, 0.1307, 0.9902, 0.1242, 0.9902, 0.915, 0.02205, 0.9085, 0.02205, 0.9085, 0.009797, 0.915, 0.009797, 0.7189, 0.02205, 0.7124, 0.02205, 0.7124, 0.009797, 0.7189, 0.009797, 0.4248, 0.02205, 0.4183, 0.02205, 0.4183, 0.009797, 0.4248, 0.009797, 0.5229, 0.02205, 0.5164, 0.02205, 0.5164, 0.009797, 0.5229, 0.009797, 0.2876, 0.02205, 0.2811, 0.02205, 0.2811, 0.009797, 0.2876, 0.009797, 0.7974, 0.02205, 0.7909, 0.02205, 0.7909, 0.009797, 0.7974, 0.009797, 0.4836, 0.02205, 0.4771, 0.02205, 0.4771, 0.009797, 0.4836, 0.009797, 0.2026, 0.978, 0.2091, 0.978, 0.2091, 0.9902, 0.2026, 0.9902, 0.9934, 0.02205, 0.9869, 0.02205, 0.9869, 0.009797, 0.9934, 0.009797, 0.5032, 0.02205, 0.4968, 0.02205, 0.4968, 0.009797, 0.5032, 0.009797, 0.4052, 0.02205, 0.3987, 0.02205, 0.3987, 0.009797, 0.4052, 0.009797, 0.2222, 0.978, 0.2287, 0.978, 0.2287, 0.9902, 0.2222, 0.9902, 0.3856, 0.02205, 0.3791, 0.02205, 0.3791, 0.009797, 0.3856, 0.009797, 0.2419, 0.978, 0.2483, 0.978, 0.2483, 0.9902, 0.2419, 0.9902, 0.3268, 0.02205, 0.3203, 0.02205, 0.3203, 0.009797, 0.3268, 0.009797, 0.5621, 0.02205, 0.5556, 0.02205, 0.5556, 0.009797, 0.5621, 0.009797, 0.464, 0.02205, 0.4575, 0.02205, 0.4575, 0.009797, 0.464, 0.009797, 0.5817, 0.02205, 0.5752, 0.02205, 0.5752, 0.009797, 0.5817, 0.009797, 0.6993, 0.02205, 0.6928, 0.02205, 0.6928, 0.009797, 0.6993, 0.009797, 0.06538, 0.978, 0.07187, 0.978, 0.07187, 0.9902, 0.06538, 0.9902, 0.6601, 0.02205, 0.6536, 0.02205, 0.6536, 0.009797, 0.6601, 0.009797, 0.366, 0.02205, 0.3595, 0.02205, 0.3595, 0.009797, 0.366, 0.009797, 0.3464, 0.02205, 0.3399, 0.02205, 0.3399, 0.009797, 0.3464, 0.009797, 0.9542, 0.02205, 0.9477, 0.02205, 0.9477, 0.009797, 0.9542, 0.009797, 0.6405, 0.02205, 0.634, 0.02205, 0.634, 0.009797, 0.6405, 0.009797, 0.08499, 0.978, 0.09148, 0.978, 0.09148, 0.9902, 0.08499, 0.9902, 0.6209, 0.02205, 0.6144, 0.02205, 0.6144, 0.009797, 0.6209, 0.009797, 0.1046, 0.978, 0.1111, 0.978, 0.1111, 0.9902, 0.1046, 0.9902, 0.4444, 0.02205, 0.4379, 0.02205, 0.4379, 0.009797, 0.4444, 0.009797, 0.02617, 0.978, 0.03266, 0.978, 0.03266, 0.9902, 0.02617, 0.9902, 0.7581, 0.02205, 0.7517, 0.02205, 0.7517, 0.009797, 0.7581, 0.009797, 0.9738, 0.02205, 0.9673, 0.02205, 0.9673, 0.009797, 0.9738, 0.009797, 0.6013, 0.02205, 0.5948, 0.02205, 0.5948, 0.009797, 0.6013, 0.009797, 0.183, 0.978, 0.1895, 0.978, 0.1895, 0.9902, 0.183, 0.9902, 0.817, 0.02205, 0.8105, 0.02205, 0.8105, 0.009797, 0.817, 0.009797, 0.3072, 0.02205, 0.3007, 0.02205, 0.3007, 0.009797, 0.3072, 0.009797, 0.8954, 0.02205, 0.8889, 0.02205, 0.8889, 0.009797, 0.8954, 0.009797, 0.536, 0.978, 0.5425, 0.978, 0.5425, 0.9902, 0.536, 0.9902, 0.8366, 0.02205, 0.8301, 0.02205, 0.8301, 0.009797, 0.8366, 0.009797, 0.1438, 0.978, 0.1503, 0.978, 0.1503, 0.9902, 0.1438, 0.9902, 0.8562, 0.02205, 0.8497, 0.02205, 0.8497, 0.009797, 0.8562, 0.009797, 0.7385, 0.02205, 0.732, 0.02205, 0.732, 0.009797, 0.7385, 0.009797, 0.01305, 0.02205, 0.006558, 0.02205, 0.006558, 0.009797, 0.01305, 0.009797, 0.7778, 0.02205, 0.7713, 0.02205, 0.7713, 0.009797, 0.7778, 0.009797, 0.1699, 0.02205, 0.1634, 0.02205, 0.1634, 0.009797, 0.1699, 0.009797, 0.05227, 0.02205, 0.04577, 0.02205, 0.04577, 0.009797, 0.05227, 0.009797, 0.8758, 0.02205, 0.8693, 0.02205, 0.8693, 0.009797, 0.8758, 0.009797, 0.9281, 0.978, 0.9346, 0.978, 0.9346, 0.9902, 0.9281, 0.9902])
_uv.active_render = True
_uv = me_plane_001.uv_layers.new(name='UVMap.001')
_uv.uv.foreach_set('vector', [0.01305, 0.9902, 0.006558, 0.9902, 0.006558, 0.02205, 0.01305, 0.02205, 0.05227, 0.9902, 0.04577, 0.9902, 0.04577, 0.02205, 0.05227, 0.02205, 0.536, 0.009797, 0.5425, 0.009797, 0.5425, 0.978, 0.536, 0.978, 0.3072, 0.9902, 0.3007, 0.9902, 0.3007, 0.02205, 0.3072, 0.02205, 0.183, 0.009797, 0.1895, 0.009797, 0.1895, 0.978, 0.183, 0.978, 0.9738, 0.9902, 0.9673, 0.9902, 0.9673, 0.02205, 0.9738, 0.02205, 0.02617, 0.009797, 0.03266, 0.009797, 0.03266, 0.978, 0.02617, 0.978, 0.1046, 0.009797, 0.1111, 0.009797, 0.1111, 0.978, 0.1046, 0.978, 0.08499, 0.009797, 0.09148, 0.009797, 0.09148, 0.978, 0.08499, 0.978, 0.9542, 0.9902, 0.9477, 0.9902, 0.9477, 0.02205, 0.9542, 0.02205, 0.366, 0.9902, 0.3595, 0.9902, 0.3595, 0.02205, 0.366, 0.02205, 0.06538, 0.009797, 0.07187, 0.009797, 0.07187, 0.978, 0.06538, 0.978, 0.5817, 0.9902, 0.5752, 0.9902, 0.5752, 0.02205, 0.5817, 0.02205, 0.5621, 0.9902, 0.5556, 0.9902, 0.5556, 0.02205, 0.5621, 0.02205, 0.2419, 0.009797, 0.2483, 0.009797, 0.2483, 0.978, 0.2419, 0.978, 0.2222, 0.009797, 0.2287, 0.009797, 0.2287, 0.978, 0.2222, 0.978, 0.5032, 0.9902, 0.4968, 0.9902, 0.4968, 0.02205, 0.5032, 0.02205, 0.2026, 0.009797, 0.2091, 0.009797, 0.2091, 0.978, 0.2026, 0.978, 0.7974, 0.9902, 0.7909, 0.9902, 0.7909, 0.02205, 0.7974, 0.02205, 0.5229, 0.9902, 0.5164, 0.9902, 0.5164, 0.02205, 0.5229, 0.02205, 0.7189, 0.9902, 0.7124, 0.9902, 0.7124, 0.02205, 0.7189, 0.02205, 0.1242, 0.009797, 0.1307, 0.009797, 0.1307, 0.978, 0.1242, 0.978, 0.6797, 0.9902, 0.6732, 0.9902, 0.6732, 0.02205, 0.6797, 0.02205, 0.8758, 0.9902, 0.8693, 0.9902, 0.8693, 0.02205, 0.8758, 0.02205, 0.7778, 0.9902, 0.7713, 0.9902, 0.7713, 0.02205, 0.7778, 0.02205, 0.7385, 0.9902, 0.732, 0.9902, 0.732, 0.02205, 0.7385, 0.02205, 0.8562, 0.9902, 0.8497, 0.9902, 0.8497, 0.02205, 0.8562, 0.02205, 0.1438, 0.009797, 0.1503, 0.009797, 0.1503, 0.978, 0.1438, 0.978, 0.8366, 0.9902, 0.8301, 0.9902, 0.8301, 0.02205, 0.8366, 0.02205, 0.8954, 0.9902, 0.8889, 0.9902, 0.8889, 0.02205, 0.8954, 0.02205, 0.817, 0.9902, 0.8105, 0.9902, 0.8105, 0.02205, 0.817, 0.02205, 0.6013, 0.9902, 0.5948, 0.9902, 0.5948, 0.02205, 0.6013, 0.02205, 0.7581, 0.9902, 0.7517, 0.9902, 0.7517, 0.02205, 0.7581, 0.02205, 0.4444, 0.9902, 0.4379, 0.9902, 0.4379, 0.02205, 0.4444, 0.02205, 0.6209, 0.9902, 0.6144, 0.9902, 0.6144, 0.02205, 0.6209, 0.02205, 0.6405, 0.9902, 0.634, 0.9902, 0.634, 0.02205, 0.6405, 0.02205, 0.3464, 0.9902, 0.3399, 0.9902, 0.3399, 0.02205, 0.3464, 0.02205, 0.6601, 0.9902, 0.6536, 0.9902, 0.6536, 0.02205, 0.6601, 0.02205, 0.6993, 0.9902, 0.6928, 0.9902, 0.6928, 0.02205, 0.6993, 0.02205, 0.464, 0.9902, 0.4575, 0.9902, 0.4575, 0.02205, 0.464, 0.02205, 0.3268, 0.9902, 0.3203, 0.9902, 0.3203, 0.02205, 0.3268, 0.02205, 0.3856, 0.9902, 0.3791, 0.9902, 0.3791, 0.02205, 0.3856, 0.02205, 0.4052, 0.9902, 0.3987, 0.9902, 0.3987, 0.02205, 0.4052, 0.02205, 0.9934, 0.9902, 0.9869, 0.9902, 0.9869, 0.02205, 0.9934, 0.02205, 0.4836, 0.9902, 0.4771, 0.9902, 0.4771, 0.02205, 0.4836, 0.02205, 0.2876, 0.9902, 0.2811, 0.9902, 0.2811, 0.02205, 0.2876, 0.02205, 0.4248, 0.9902, 0.4183, 0.9902, 0.4183, 0.02205, 0.4248, 0.02205, 0.915, 0.9902, 0.9085, 0.9902, 0.9085, 0.02205, 0.915, 0.02205, 0.268, 0.9902, 0.2615, 0.9902, 0.2615, 0.02205, 0.268, 0.02205, 0.9281, 0.009797, 0.9346, 0.009797, 0.9346, 0.978, 0.9281, 0.978, 0.1699, 0.9902, 0.1634, 0.9902, 0.1634, 0.02205, 0.1699, 0.02205, 0.6797, 0.02205, 0.6732, 0.02205, 0.6732, 0.009797, 0.6797, 0.009797, 0.268, 0.02205, 0.2615, 0.02205, 0.2615, 0.009797, 0.268, 0.009797, 0.1242, 0.978, 0.1307, 0.978, 0.1307, 0.9902, 0.1242, 0.9902, 0.915, 0.02205, 0.9085, 0.02205, 0.9085, 0.009797, 0.915, 0.009797, 0.7189, 0.02205, 0.7124, 0.02205, 0.7124, 0.009797, 0.7189, 0.009797, 0.4248, 0.02205, 0.4183, 0.02205, 0.4183, 0.009797, 0.4248, 0.009797, 0.5229, 0.02205, 0.5164, 0.02205, 0.5164, 0.009797, 0.5229, 0.009797, 0.2876, 0.02205, 0.2811, 0.02205, 0.2811, 0.009797, 0.2876, 0.009797, 0.7974, 0.02205, 0.7909, 0.02205, 0.7909, 0.009797, 0.7974, 0.009797, 0.4836, 0.02205, 0.4771, 0.02205, 0.4771, 0.009797, 0.4836, 0.009797, 0.2026, 0.978, 0.2091, 0.978, 0.2091, 0.9902, 0.2026, 0.9902, 0.9934, 0.02205, 0.9869, 0.02205, 0.9869, 0.009797, 0.9934, 0.009797, 0.5032, 0.02205, 0.4968, 0.02205, 0.4968, 0.009797, 0.5032, 0.009797, 0.4052, 0.02205, 0.3987, 0.02205, 0.3987, 0.009797, 0.4052, 0.009797, 0.2222, 0.978, 0.2287, 0.978, 0.2287, 0.9902, 0.2222, 0.9902, 0.3856, 0.02205, 0.3791, 0.02205, 0.3791, 0.009797, 0.3856, 0.009797, 0.2419, 0.978, 0.2483, 0.978, 0.2483, 0.9902, 0.2419, 0.9902, 0.3268, 0.02205, 0.3203, 0.02205, 0.3203, 0.009797, 0.3268, 0.009797, 0.5621, 0.02205, 0.5556, 0.02205, 0.5556, 0.009797, 0.5621, 0.009797, 0.464, 0.02205, 0.4575, 0.02205, 0.4575, 0.009797, 0.464, 0.009797, 0.5817, 0.02205, 0.5752, 0.02205, 0.5752, 0.009797, 0.5817, 0.009797, 0.6993, 0.02205, 0.6928, 0.02205, 0.6928, 0.009797, 0.6993, 0.009797, 0.06538, 0.978, 0.07187, 0.978, 0.07187, 0.9902, 0.06538, 0.9902, 0.6601, 0.02205, 0.6536, 0.02205, 0.6536, 0.009797, 0.6601, 0.009797, 0.366, 0.02205, 0.3595, 0.02205, 0.3595, 0.009797, 0.366, 0.009797, 0.3464, 0.02205, 0.3399, 0.02205, 0.3399, 0.009797, 0.3464, 0.009797, 0.9542, 0.02205, 0.9477, 0.02205, 0.9477, 0.009797, 0.9542, 0.009797, 0.6405, 0.02205, 0.634, 0.02205, 0.634, 0.009797, 0.6405, 0.009797, 0.08499, 0.978, 0.09148, 0.978, 0.09148, 0.9902, 0.08499, 0.9902, 0.6209, 0.02205, 0.6144, 0.02205, 0.6144, 0.009797, 0.6209, 0.009797, 0.1046, 0.978, 0.1111, 0.978, 0.1111, 0.9902, 0.1046, 0.9902, 0.4444, 0.02205, 0.4379, 0.02205, 0.4379, 0.009797, 0.4444, 0.009797, 0.02617, 0.978, 0.03266, 0.978, 0.03266, 0.9902, 0.02617, 0.9902, 0.7581, 0.02205, 0.7517, 0.02205, 0.7517, 0.009797, 0.7581, 0.009797, 0.9738, 0.02205, 0.9673, 0.02205, 0.9673, 0.009797, 0.9738, 0.009797, 0.6013, 0.02205, 0.5948, 0.02205, 0.5948, 0.009797, 0.6013, 0.009797, 0.183, 0.978, 0.1895, 0.978, 0.1895, 0.9902, 0.183, 0.9902, 0.817, 0.02205, 0.8105, 0.02205, 0.8105, 0.009797, 0.817, 0.009797, 0.3072, 0.02205, 0.3007, 0.02205, 0.3007, 0.009797, 0.3072, 0.009797, 0.8954, 0.02205, 0.8889, 0.02205, 0.8889, 0.009797, 0.8954, 0.009797, 0.536, 0.978, 0.5425, 0.978, 0.5425, 0.9902, 0.536, 0.9902, 0.8366, 0.02205, 0.8301, 0.02205, 0.8301, 0.009797, 0.8366, 0.009797, 0.1438, 0.978, 0.1503, 0.978, 0.1503, 0.9902, 0.1438, 0.9902, 0.8562, 0.02205, 0.8497, 0.02205, 0.8497, 0.009797, 0.8562, 0.009797, 0.7385, 0.02205, 0.732, 0.02205, 0.732, 0.009797, 0.7385, 0.009797, 0.01305, 0.02205, 0.006558, 0.02205, 0.006558, 0.009797, 0.01305, 0.009797, 0.7778, 0.02205, 0.7713, 0.02205, 0.7713, 0.009797, 0.7778, 0.009797, 0.1699, 0.02205, 0.1634, 0.02205, 0.1634, 0.009797, 0.1699, 0.009797, 0.05227, 0.02205, 0.04577, 0.02205, 0.04577, 0.009797, 0.05227, 0.009797, 0.8758, 0.02205, 0.8693, 0.02205, 0.8693, 0.009797, 0.8758, 0.009797, 0.9281, 0.978, 0.9346, 0.978, 0.9346, 0.9902, 0.9281, 0.9902])
me_plane_001.use_remesh_preserve_volume = False
me_plane_001.use_remesh_preserve_attributes = False
me_plane_001.use_mirror_vertex_groups = False
me_plane_001.update()
me_plane = bpy.data.meshes.new('Plane')
me_plane.from_pydata([(-1.0, -1.0, 0.0), (1.0, -1.0, 0.0), (-1.0, 1.0, 0.0), (1.0, 1.0, 0.0), (-0.9802, -1.0, 0.0), (-0.9604, -1.0, 0.0), (-0.9406, -1.0, 0.0), (-0.9208, -1.0, 0.0), (-0.901, -1.0, 0.0), (-0.8812, -1.0, 0.0), (-0.8614, -1.0, 0.0), (-0.8416, -1.0, 0.0), (-0.8218, -1.0, 0.0), (-0.802, -1.0, 0.0), (-0.7822, -1.0, 0.0), (-0.7624, -1.0, 0.0), (-0.7426, -1.0, 0.0), (-0.7228, -1.0, 0.0), (-0.703, -1.0, 0.0), (-0.6832, -1.0, 0.0), (-0.6634, -1.0, 0.0), (-0.6436, -1.0, 0.0), (-0.6238, -1.0, 0.0), (-0.604, -1.0, 0.0), (-0.5842, -1.0, 0.0), (-0.5644, -1.0, 0.0), (-0.5446, -1.0, 0.0), (-0.5248, -1.0, 0.0), (-0.505, -1.0, 0.0), (-0.4851, -1.0, 0.0), (-0.4653, -1.0, 0.0), (-0.4455, -1.0, 0.0), (-0.4257, -1.0, 0.0), (-0.4059, -1.0, 0.0), (-0.3861, -1.0, 0.0), (-0.3663, -1.0, 0.0), (-0.3465, -1.0, 0.0), (-0.3267, -1.0, 0.0), (-0.3069, -1.0, 0.0), (-0.2871, -1.0, 0.0), (-0.2673, -1.0, 0.0), (-0.2475, -1.0, 0.0), (-0.2277, -1.0, 0.0), (-0.2079, -1.0, 0.0), (-0.1881, -1.0, 0.0), (-0.1683, -1.0, 0.0), (-0.1485, -1.0, 0.0), (-0.1287, -1.0, 0.0), (-0.1089, -1.0, 0.0), (-0.08911, -1.0, 0.0), (-0.06931, -1.0, 0.0), (-0.04951, -1.0, 0.0), (-0.0297, -1.0, 0.0), (-0.009901, -1.0, 0.0), (0.009901, -1.0, 0.0), (0.0297, -1.0, 0.0), (0.0495, -1.0, 0.0), (0.06931, -1.0, 0.0), (0.08911, -1.0, 0.0), (0.1089, -1.0, 0.0), (0.1287, -1.0, 0.0), (0.1485, -1.0, 0.0), (0.1683, -1.0, 0.0), (0.1881, -1.0, 0.0), (0.2079, -1.0, 0.0), (0.2277, -1.0, 0.0), (0.2475, -1.0, 0.0), (0.2673, -1.0, 0.0), (0.2871, -1.0, 0.0), (0.3069, -1.0, 0.0), (0.3267, -1.0, 0.0), (0.3465, -1.0, 0.0), (0.3663, -1.0, 0.0), (0.3861, -1.0, 0.0), (0.4059, -1.0, 0.0), (0.4257, -1.0, 0.0), (0.4455, -1.0, 0.0), (0.4653, -1.0, 0.0), (0.4851, -1.0, 0.0), (0.505, -1.0, 0.0), (0.5248, -1.0, 0.0), (0.5446, -1.0, 0.0), (0.5644, -1.0, 0.0), (0.5842, -1.0, 0.0), (0.604, -1.0, 0.0), (0.6238, -1.0, 0.0), (0.6436, -1.0, 0.0), (0.6634, -1.0, 0.0), (0.6832, -1.0, 0.0), (0.703, -1.0, 0.0), (0.7228, -1.0, 0.0), (0.7426, -1.0, 0.0), (0.7624, -1.0, 0.0), (0.7822, -1.0, 0.0), (0.802, -1.0, 0.0), (0.8218, -1.0, 0.0), (0.8416, -1.0, 0.0), (0.8614, -1.0, 0.0), (0.8812, -1.0, 0.0), (0.901, -1.0, 0.0), (0.9208, -1.0, 0.0), (0.9406, -1.0, 0.0), (0.9604, -1.0, 0.0), (0.9802, -1.0, 0.0), (0.9802, 1.0, 0.0), (0.9604, 1.0, 0.0), (0.9406, 1.0, 0.0), (0.9208, 1.0, 0.0), (0.901, 1.0, 0.0), (0.8812, 1.0, 0.0), (0.8614, 1.0, 0.0), (0.8416, 1.0, 0.0), (0.8218, 1.0, 0.0), (0.802, 1.0, 0.0), (0.7822, 1.0, 0.0), (0.7624, 1.0, 0.0), (0.7426, 1.0, 0.0), (0.7228, 1.0, 0.0), (0.703, 1.0, 0.0), (0.6832, 1.0, 0.0), (0.6634, 1.0, 0.0), (0.6436, 1.0, 0.0), (0.6238, 1.0, 0.0), (0.604, 1.0, 0.0), (0.5842, 1.0, 0.0), (0.5644, 1.0, 0.0), (0.5446, 1.0, 0.0), (0.5248, 1.0, 0.0), (0.505, 1.0, 0.0), (0.4851, 1.0, 0.0), (0.4653, 1.0, 0.0), (0.4455, 1.0, 0.0), (0.4257, 1.0, 0.0), (0.4059, 1.0, 0.0), (0.3861, 1.0, 0.0), (0.3663, 1.0, 0.0), (0.3465, 1.0, 0.0), (0.3267, 1.0, 0.0), (0.3069, 1.0, 0.0), (0.2871, 1.0, 0.0), (0.2673, 1.0, 0.0), (0.2475, 1.0, 0.0), (0.2277, 1.0, 0.0), (0.2079, 1.0, 0.0), (0.1881, 1.0, 0.0), (0.1683, 1.0, 0.0), (0.1485, 1.0, 0.0), (0.1287, 1.0, 0.0), (0.1089, 1.0, 0.0), (0.08911, 1.0, 0.0), (0.06931, 1.0, 0.0), (0.04951, 1.0, 0.0), (0.0297, 1.0, 0.0), (0.009901, 1.0, 0.0), (-0.009901, 1.0, 0.0), (-0.0297, 1.0, 0.0), (-0.0495, 1.0, 0.0), (-0.06931, 1.0, 0.0), (-0.08911, 1.0, 0.0), (-0.1089, 1.0, 0.0), (-0.1287, 1.0, 0.0), (-0.1485, 1.0, 0.0), (-0.1683, 1.0, 0.0), (-0.1881, 1.0, 0.0), (-0.2079, 1.0, 0.0), (-0.2277, 1.0, 0.0), (-0.2475, 1.0, 0.0), (-0.2673, 1.0, 0.0), (-0.2871, 1.0, 0.0), (-0.3069, 1.0, 0.0), (-0.3267, 1.0, 0.0), (-0.3465, 1.0, 0.0), (-0.3663, 1.0, 0.0), (-0.3861, 1.0, 0.0), (-0.4059, 1.0, 0.0), (-0.4257, 1.0, 0.0), (-0.4455, 1.0, 0.0), (-0.4653, 1.0, 0.0), (-0.4851, 1.0, 0.0), (-0.505, 1.0, 0.0), (-0.5248, 1.0, 0.0), (-0.5446, 1.0, 0.0), (-0.5644, 1.0, 0.0), (-0.5842, 1.0, 0.0), (-0.604, 1.0, 0.0), (-0.6238, 1.0, 0.0), (-0.6436, 1.0, 0.0), (-0.6634, 1.0, 0.0), (-0.6832, 1.0, 0.0), (-0.703, 1.0, 0.0), (-0.7228, 1.0, 0.0), (-0.7426, 1.0, 0.0), (-0.7624, 1.0, 0.0), (-0.7822, 1.0, 0.0), (-0.802, 1.0, 0.0), (-0.8218, 1.0, 0.0), (-0.8416, 1.0, 0.0), (-0.8614, 1.0, 0.0), (-0.8812, 1.0, 0.0), (-0.901, 1.0, 0.0), (-0.9208, 1.0, 0.0), (-0.9406, 1.0, 0.0), (-0.9604, 1.0, 0.0), (-0.9802, 1.0, 0.0), (-1.0, 1.024, -0.007667), (1.0, 1.024, -0.007667), (0.9802, 1.024, -0.007667), (0.9604, 1.024, -0.007667), (0.9406, 1.024, -0.007667), (0.9208, 1.024, -0.007667), (0.901, 1.024, -0.007667), (0.8812, 1.024, -0.007667), (0.8614, 1.024, -0.007667), (0.8416, 1.024, -0.007667), (0.8218, 1.024, -0.007667), (0.802, 1.024, -0.007667), (0.7822, 1.024, -0.007667), (0.7624, 1.024, -0.007667), (0.7426, 1.024, -0.007667), (0.7228, 1.024, -0.007667), (0.703, 1.024, -0.007667), (0.6832, 1.024, -0.007667), (0.6634, 1.024, -0.007667), (0.6436, 1.024, -0.007667), (0.6238, 1.024, -0.007667), (0.604, 1.024, -0.007667), (0.5842, 1.024, -0.007667), (0.5644, 1.024, -0.007667), (0.5446, 1.024, -0.007667), (0.5248, 1.024, -0.007667), (0.505, 1.024, -0.007667), (0.4851, 1.024, -0.007667), (0.4653, 1.024, -0.007667), (0.4455, 1.024, -0.007667), (0.4257, 1.024, -0.007667), (0.4059, 1.024, -0.007667), (0.3861, 1.024, -0.007667), (0.3663, 1.024, -0.007667), (0.3465, 1.024, -0.007667), (0.3267, 1.024, -0.007667), (0.3069, 1.024, -0.007667), (0.2871, 1.024, -0.007667), (0.2673, 1.024, -0.007667), (0.2475, 1.024, -0.007667), (0.2277, 1.024, -0.007667), (0.2079, 1.024, -0.007667), (0.1881, 1.024, -0.007667), (0.1683, 1.024, -0.007667), (0.1485, 1.024, -0.007667), (0.1287, 1.024, -0.007667), (0.1089, 1.024, -0.007667), (0.08911, 1.024, -0.007667), (0.06931, 1.024, -0.007667), (0.04951, 1.024, -0.007667), (0.0297, 1.024, -0.007667), (0.009901, 1.024, -0.007667), (-0.009901, 1.024, -0.007667), (-0.0297, 1.024, -0.007667), (-0.0495, 1.024, -0.007667), (-0.06931, 1.024, -0.007667), (-0.08911, 1.024, -0.007667), (-0.1089, 1.024, -0.007667), (-0.1287, 1.024, -0.007667), (-0.1485, 1.024, -0.007667), (-0.1683, 1.024, -0.007667), (-0.1881, 1.024, -0.007667), (-0.2079, 1.024, -0.007667), (-0.2277, 1.024, -0.007667), (-0.2475, 1.024, -0.007667), (-0.2673, 1.024, -0.007667), (-0.2871, 1.024, -0.007667), (-0.3069, 1.024, -0.007667), (-0.3267, 1.024, -0.007667), (-0.3465, 1.024, -0.007667), (-0.3663, 1.024, -0.007667), (-0.3861, 1.024, -0.007667), (-0.4059, 1.024, -0.007667), (-0.4257, 1.024, -0.007667), (-0.4455, 1.024, -0.007667), (-0.4653, 1.024, -0.007667), (-0.4851, 1.024, -0.007667), (-0.505, 1.024, -0.007667), (-0.5248, 1.024, -0.007667), (-0.5446, 1.024, -0.007667), (-0.5644, 1.024, -0.007667), (-0.5842, 1.024, -0.007667), (-0.604, 1.024, -0.007667), (-0.6238, 1.024, -0.007667), (-0.6436, 1.024, -0.007667), (-0.6634, 1.024, -0.007667), (-0.6832, 1.024, -0.007667), (-0.703, 1.024, -0.007667), (-0.7228, 1.024, -0.007667), (-0.7426, 1.024, -0.007667), (-0.7624, 1.024, -0.007667), (-0.7822, 1.024, -0.007667), (-0.802, 1.024, -0.007667), (-0.8218, 1.024, -0.007667), (-0.8416, 1.024, -0.007667), (-0.8614, 1.024, -0.007667), (-0.8812, 1.024, -0.007667), (-0.901, 1.024, -0.007667), (-0.9208, 1.024, -0.007667), (-0.9406, 1.024, -0.007667), (-0.9604, 1.024, -0.007667), (-0.9802, 1.024, -0.007667)], [], [(103, 1, 3, 104), (0, 4, 203, 2), (5, 6, 201, 202), (7, 8, 199, 200), (9, 10, 197, 198), (11, 12, 195, 196), (13, 14, 193, 194), (15, 16, 191, 192), (17, 18, 189, 190), (19, 20, 187, 188), (21, 22, 185, 186), (23, 24, 183, 184), (25, 26, 181, 182), (27, 28, 179, 180), (29, 30, 177, 178), (31, 32, 175, 176), (33, 34, 173, 174), (35, 36, 171, 172), (37, 38, 169, 170), (39, 40, 167, 168), (41, 42, 165, 166), (43, 44, 163, 164), (45, 46, 161, 162), (47, 48, 159, 160), (49, 50, 157, 158), (51, 52, 155, 156), (53, 54, 153, 154), (55, 56, 151, 152), (57, 58, 149, 150), (59, 60, 147, 148), (61, 62, 145, 146), (63, 64, 143, 144), (65, 66, 141, 142), (67, 68, 139, 140), (69, 70, 137, 138), (71, 72, 135, 136), (73, 74, 133, 134), (75, 76, 131, 132), (77, 78, 129, 130), (79, 80, 127, 128), (81, 82, 125, 126), (83, 84, 123, 124), (85, 86, 121, 122), (87, 88, 119, 120), (89, 90, 117, 118), (91, 92, 115, 116), (93, 94, 113, 114), (95, 96, 111, 112), (97, 98, 109, 110), (99, 100, 107, 108), (101, 102, 105, 106), (162, 161, 263, 264), (110, 109, 211, 212), (164, 163, 265, 266), (112, 111, 213, 214), (166, 165, 267, 268), (114, 113, 215, 216), (168, 167, 269, 270), (116, 115, 217, 218), (170, 169, 271, 272), (118, 117, 219, 220), (172, 171, 273, 274), (120, 119, 221, 222), (174, 173, 275, 276), (122, 121, 223, 224), (176, 175, 277, 278), (124, 123, 225, 226), (178, 177, 279, 280), (126, 125, 227, 228), (180, 179, 281, 282), (128, 127, 229, 230), (182, 181, 283, 284), (130, 129, 231, 232), (184, 183, 285, 286), (132, 131, 233, 234), (186, 185, 287, 288), (134, 133, 235, 236), (188, 187, 289, 290), (136, 135, 237, 238), (190, 189, 291, 292), (138, 137, 239, 240), (192, 191, 293, 294), (140, 139, 241, 242), (194, 193, 295, 296), (142, 141, 243, 244), (196, 195, 297, 298), (144, 143, 245, 246), (198, 197, 299, 300), (146, 145, 247, 248), (200, 199, 301, 302), (148, 147, 249, 250), (202, 201, 303, 304), (150, 149, 251, 252), (152, 151, 253, 254), (154, 153, 255, 256), (156, 155, 257, 258), (104, 3, 205, 206), (158, 157, 259, 260), (106, 105, 207, 208), (2, 203, 305, 204), (160, 159, 261, 262), (108, 107, 209, 210)])
_uv = me_plane.uv_layers.new(name='UVMap')
_uv.uv.foreach_set('vector', [0.01305, 0.9902, 0.006558, 0.9902, 0.006558, 0.02205, 0.01305, 0.02205, 0.05227, 0.9902, 0.04577, 0.9902, 0.04577, 0.02205, 0.05227, 0.02205, 0.536, 0.009797, 0.5425, 0.009797, 0.5425, 0.978, 0.536, 0.978, 0.3072, 0.9902, 0.3007, 0.9902, 0.3007, 0.02205, 0.3072, 0.02205, 0.183, 0.009797, 0.1895, 0.009797, 0.1895, 0.978, 0.183, 0.978, 0.9738, 0.9902, 0.9673, 0.9902, 0.9673, 0.02205, 0.9738, 0.02205, 0.02617, 0.009797, 0.03266, 0.009797, 0.03266, 0.978, 0.02617, 0.978, 0.1046, 0.009797, 0.1111, 0.009797, 0.1111, 0.978, 0.1046, 0.978, 0.08499, 0.009797, 0.09148, 0.009797, 0.09148, 0.978, 0.08499, 0.978, 0.9542, 0.9902, 0.9477, 0.9902, 0.9477, 0.02205, 0.9542, 0.02205, 0.366, 0.9902, 0.3595, 0.9902, 0.3595, 0.02205, 0.366, 0.02205, 0.06538, 0.009797, 0.07187, 0.009797, 0.07187, 0.978, 0.06538, 0.978, 0.5817, 0.9902, 0.5752, 0.9902, 0.5752, 0.02205, 0.5817, 0.02205, 0.5621, 0.9902, 0.5556, 0.9902, 0.5556, 0.02205, 0.5621, 0.02205, 0.2419, 0.009797, 0.2483, 0.009797, 0.2483, 0.978, 0.2419, 0.978, 0.2222, 0.009797, 0.2287, 0.009797, 0.2287, 0.978, 0.2222, 0.978, 0.5032, 0.9902, 0.4968, 0.9902, 0.4968, 0.02205, 0.5032, 0.02205, 0.2026, 0.009797, 0.2091, 0.009797, 0.2091, 0.978, 0.2026, 0.978, 0.7974, 0.9902, 0.7909, 0.9902, 0.7909, 0.02205, 0.7974, 0.02205, 0.5229, 0.9902, 0.5164, 0.9902, 0.5164, 0.02205, 0.5229, 0.02205, 0.7189, 0.9902, 0.7124, 0.9902, 0.7124, 0.02205, 0.7189, 0.02205, 0.1242, 0.009797, 0.1307, 0.009797, 0.1307, 0.978, 0.1242, 0.978, 0.6797, 0.9902, 0.6732, 0.9902, 0.6732, 0.02205, 0.6797, 0.02205, 0.8758, 0.9902, 0.8693, 0.9902, 0.8693, 0.02205, 0.8758, 0.02205, 0.7778, 0.9902, 0.7713, 0.9902, 0.7713, 0.02205, 0.7778, 0.02205, 0.7385, 0.9902, 0.732, 0.9902, 0.732, 0.02205, 0.7385, 0.02205, 0.8562, 0.9902, 0.8497, 0.9902, 0.8497, 0.02205, 0.8562, 0.02205, 0.1438, 0.009797, 0.1503, 0.009797, 0.1503, 0.978, 0.1438, 0.978, 0.8366, 0.9902, 0.8301, 0.9902, 0.8301, 0.02205, 0.8366, 0.02205, 0.8954, 0.9902, 0.8889, 0.9902, 0.8889, 0.02205, 0.8954, 0.02205, 0.817, 0.9902, 0.8105, 0.9902, 0.8105, 0.02205, 0.817, 0.02205, 0.6013, 0.9902, 0.5948, 0.9902, 0.5948, 0.02205, 0.6013, 0.02205, 0.7581, 0.9902, 0.7517, 0.9902, 0.7517, 0.02205, 0.7581, 0.02205, 0.4444, 0.9902, 0.4379, 0.9902, 0.4379, 0.02205, 0.4444, 0.02205, 0.6209, 0.9902, 0.6144, 0.9902, 0.6144, 0.02205, 0.6209, 0.02205, 0.6405, 0.9902, 0.634, 0.9902, 0.634, 0.02205, 0.6405, 0.02205, 0.3464, 0.9902, 0.3399, 0.9902, 0.3399, 0.02205, 0.3464, 0.02205, 0.6601, 0.9902, 0.6536, 0.9902, 0.6536, 0.02205, 0.6601, 0.02205, 0.6993, 0.9902, 0.6928, 0.9902, 0.6928, 0.02205, 0.6993, 0.02205, 0.464, 0.9902, 0.4575, 0.9902, 0.4575, 0.02205, 0.464, 0.02205, 0.3268, 0.9902, 0.3203, 0.9902, 0.3203, 0.02205, 0.3268, 0.02205, 0.3856, 0.9902, 0.3791, 0.9902, 0.3791, 0.02205, 0.3856, 0.02205, 0.4052, 0.9902, 0.3987, 0.9902, 0.3987, 0.02205, 0.4052, 0.02205, 0.9934, 0.9902, 0.9869, 0.9902, 0.9869, 0.02205, 0.9934, 0.02205, 0.4836, 0.9902, 0.4771, 0.9902, 0.4771, 0.02205, 0.4836, 0.02205, 0.2876, 0.9902, 0.2811, 0.9902, 0.2811, 0.02205, 0.2876, 0.02205, 0.4248, 0.9902, 0.4183, 0.9902, 0.4183, 0.02205, 0.4248, 0.02205, 0.915, 0.9902, 0.9085, 0.9902, 0.9085, 0.02205, 0.915, 0.02205, 0.268, 0.9902, 0.2615, 0.9902, 0.2615, 0.02205, 0.268, 0.02205, 0.9281, 0.009797, 0.9346, 0.009797, 0.9346, 0.978, 0.9281, 0.978, 0.1699, 0.9902, 0.1634, 0.9902, 0.1634, 0.02205, 0.1699, 0.02205, 0.6797, 0.02205, 0.6732, 0.02205, 0.6732, 0.009797, 0.6797, 0.009797, 0.268, 0.02205, 0.2615, 0.02205, 0.2615, 0.009797, 0.268, 0.009797, 0.1242, 0.978, 0.1307, 0.978, 0.1307, 0.9902, 0.1242, 0.9902, 0.915, 0.02205, 0.9085, 0.02205, 0.9085, 0.009797, 0.915, 0.009797, 0.7189, 0.02205, 0.7124, 0.02205, 0.7124, 0.009797, 0.7189, 0.009797, 0.4248, 0.02205, 0.4183, 0.02205, 0.4183, 0.009797, 0.4248, 0.009797, 0.5229, 0.02205, 0.5164, 0.02205, 0.5164, 0.009797, 0.5229, 0.009797, 0.2876, 0.02205, 0.2811, 0.02205, 0.2811, 0.009797, 0.2876, 0.009797, 0.7974, 0.02205, 0.7909, 0.02205, 0.7909, 0.009797, 0.7974, 0.009797, 0.4836, 0.02205, 0.4771, 0.02205, 0.4771, 0.009797, 0.4836, 0.009797, 0.2026, 0.978, 0.2091, 0.978, 0.2091, 0.9902, 0.2026, 0.9902, 0.9934, 0.02205, 0.9869, 0.02205, 0.9869, 0.009797, 0.9934, 0.009797, 0.5032, 0.02205, 0.4968, 0.02205, 0.4968, 0.009797, 0.5032, 0.009797, 0.4052, 0.02205, 0.3987, 0.02205, 0.3987, 0.009797, 0.4052, 0.009797, 0.2222, 0.978, 0.2287, 0.978, 0.2287, 0.9902, 0.2222, 0.9902, 0.3856, 0.02205, 0.3791, 0.02205, 0.3791, 0.009797, 0.3856, 0.009797, 0.2419, 0.978, 0.2483, 0.978, 0.2483, 0.9902, 0.2419, 0.9902, 0.3268, 0.02205, 0.3203, 0.02205, 0.3203, 0.009797, 0.3268, 0.009797, 0.5621, 0.02205, 0.5556, 0.02205, 0.5556, 0.009797, 0.5621, 0.009797, 0.464, 0.02205, 0.4575, 0.02205, 0.4575, 0.009797, 0.464, 0.009797, 0.5817, 0.02205, 0.5752, 0.02205, 0.5752, 0.009797, 0.5817, 0.009797, 0.6993, 0.02205, 0.6928, 0.02205, 0.6928, 0.009797, 0.6993, 0.009797, 0.06538, 0.978, 0.07187, 0.978, 0.07187, 0.9902, 0.06538, 0.9902, 0.6601, 0.02205, 0.6536, 0.02205, 0.6536, 0.009797, 0.6601, 0.009797, 0.366, 0.02205, 0.3595, 0.02205, 0.3595, 0.009797, 0.366, 0.009797, 0.3464, 0.02205, 0.3399, 0.02205, 0.3399, 0.009797, 0.3464, 0.009797, 0.9542, 0.02205, 0.9477, 0.02205, 0.9477, 0.009797, 0.9542, 0.009797, 0.6405, 0.02205, 0.634, 0.02205, 0.634, 0.009797, 0.6405, 0.009797, 0.08499, 0.978, 0.09148, 0.978, 0.09148, 0.9902, 0.08499, 0.9902, 0.6209, 0.02205, 0.6144, 0.02205, 0.6144, 0.009797, 0.6209, 0.009797, 0.1046, 0.978, 0.1111, 0.978, 0.1111, 0.9902, 0.1046, 0.9902, 0.4444, 0.02205, 0.4379, 0.02205, 0.4379, 0.009797, 0.4444, 0.009797, 0.02617, 0.978, 0.03266, 0.978, 0.03266, 0.9902, 0.02617, 0.9902, 0.7581, 0.02205, 0.7517, 0.02205, 0.7517, 0.009797, 0.7581, 0.009797, 0.9738, 0.02205, 0.9673, 0.02205, 0.9673, 0.009797, 0.9738, 0.009797, 0.6013, 0.02205, 0.5948, 0.02205, 0.5948, 0.009797, 0.6013, 0.009797, 0.183, 0.978, 0.1895, 0.978, 0.1895, 0.9902, 0.183, 0.9902, 0.817, 0.02205, 0.8105, 0.02205, 0.8105, 0.009797, 0.817, 0.009797, 0.3072, 0.02205, 0.3007, 0.02205, 0.3007, 0.009797, 0.3072, 0.009797, 0.8954, 0.02205, 0.8889, 0.02205, 0.8889, 0.009797, 0.8954, 0.009797, 0.536, 0.978, 0.5425, 0.978, 0.5425, 0.9902, 0.536, 0.9902, 0.8366, 0.02205, 0.8301, 0.02205, 0.8301, 0.009797, 0.8366, 0.009797, 0.1438, 0.978, 0.1503, 0.978, 0.1503, 0.9902, 0.1438, 0.9902, 0.8562, 0.02205, 0.8497, 0.02205, 0.8497, 0.009797, 0.8562, 0.009797, 0.7385, 0.02205, 0.732, 0.02205, 0.732, 0.009797, 0.7385, 0.009797, 0.01305, 0.02205, 0.006558, 0.02205, 0.006558, 0.009797, 0.01305, 0.009797, 0.7778, 0.02205, 0.7713, 0.02205, 0.7713, 0.009797, 0.7778, 0.009797, 0.1699, 0.02205, 0.1634, 0.02205, 0.1634, 0.009797, 0.1699, 0.009797, 0.05227, 0.02205, 0.04577, 0.02205, 0.04577, 0.009797, 0.05227, 0.009797, 0.8758, 0.02205, 0.8693, 0.02205, 0.8693, 0.009797, 0.8758, 0.009797, 0.9281, 0.978, 0.9346, 0.978, 0.9346, 0.9902, 0.9281, 0.9902])
_uv.active_render = True
_uv = me_plane.uv_layers.new(name='UVMap.001')
_uv.uv.foreach_set('vector', [0.01305, 0.9902, 0.006558, 0.9902, 0.006558, 0.02205, 0.01305, 0.02205, 0.05227, 0.9902, 0.04577, 0.9902, 0.04577, 0.02205, 0.05227, 0.02205, 0.536, 0.009797, 0.5425, 0.009797, 0.5425, 0.978, 0.536, 0.978, 0.3072, 0.9902, 0.3007, 0.9902, 0.3007, 0.02205, 0.3072, 0.02205, 0.183, 0.009797, 0.1895, 0.009797, 0.1895, 0.978, 0.183, 0.978, 0.9738, 0.9902, 0.9673, 0.9902, 0.9673, 0.02205, 0.9738, 0.02205, 0.02617, 0.009797, 0.03266, 0.009797, 0.03266, 0.978, 0.02617, 0.978, 0.1046, 0.009797, 0.1111, 0.009797, 0.1111, 0.978, 0.1046, 0.978, 0.08499, 0.009797, 0.09148, 0.009797, 0.09148, 0.978, 0.08499, 0.978, 0.9542, 0.9902, 0.9477, 0.9902, 0.9477, 0.02205, 0.9542, 0.02205, 0.366, 0.9902, 0.3595, 0.9902, 0.3595, 0.02205, 0.366, 0.02205, 0.06538, 0.009797, 0.07187, 0.009797, 0.07187, 0.978, 0.06538, 0.978, 0.5817, 0.9902, 0.5752, 0.9902, 0.5752, 0.02205, 0.5817, 0.02205, 0.5621, 0.9902, 0.5556, 0.9902, 0.5556, 0.02205, 0.5621, 0.02205, 0.2419, 0.009797, 0.2483, 0.009797, 0.2483, 0.978, 0.2419, 0.978, 0.2222, 0.009797, 0.2287, 0.009797, 0.2287, 0.978, 0.2222, 0.978, 0.5032, 0.9902, 0.4968, 0.9902, 0.4968, 0.02205, 0.5032, 0.02205, 0.2026, 0.009797, 0.2091, 0.009797, 0.2091, 0.978, 0.2026, 0.978, 0.7974, 0.9902, 0.7909, 0.9902, 0.7909, 0.02205, 0.7974, 0.02205, 0.5229, 0.9902, 0.5164, 0.9902, 0.5164, 0.02205, 0.5229, 0.02205, 0.7189, 0.9902, 0.7124, 0.9902, 0.7124, 0.02205, 0.7189, 0.02205, 0.1242, 0.009797, 0.1307, 0.009797, 0.1307, 0.978, 0.1242, 0.978, 0.6797, 0.9902, 0.6732, 0.9902, 0.6732, 0.02205, 0.6797, 0.02205, 0.8758, 0.9902, 0.8693, 0.9902, 0.8693, 0.02205, 0.8758, 0.02205, 0.7778, 0.9902, 0.7713, 0.9902, 0.7713, 0.02205, 0.7778, 0.02205, 0.7385, 0.9902, 0.732, 0.9902, 0.732, 0.02205, 0.7385, 0.02205, 0.8562, 0.9902, 0.8497, 0.9902, 0.8497, 0.02205, 0.8562, 0.02205, 0.1438, 0.009797, 0.1503, 0.009797, 0.1503, 0.978, 0.1438, 0.978, 0.8366, 0.9902, 0.8301, 0.9902, 0.8301, 0.02205, 0.8366, 0.02205, 0.8954, 0.9902, 0.8889, 0.9902, 0.8889, 0.02205, 0.8954, 0.02205, 0.817, 0.9902, 0.8105, 0.9902, 0.8105, 0.02205, 0.817, 0.02205, 0.6013, 0.9902, 0.5948, 0.9902, 0.5948, 0.02205, 0.6013, 0.02205, 0.7581, 0.9902, 0.7517, 0.9902, 0.7517, 0.02205, 0.7581, 0.02205, 0.4444, 0.9902, 0.4379, 0.9902, 0.4379, 0.02205, 0.4444, 0.02205, 0.6209, 0.9902, 0.6144, 0.9902, 0.6144, 0.02205, 0.6209, 0.02205, 0.6405, 0.9902, 0.634, 0.9902, 0.634, 0.02205, 0.6405, 0.02205, 0.3464, 0.9902, 0.3399, 0.9902, 0.3399, 0.02205, 0.3464, 0.02205, 0.6601, 0.9902, 0.6536, 0.9902, 0.6536, 0.02205, 0.6601, 0.02205, 0.6993, 0.9902, 0.6928, 0.9902, 0.6928, 0.02205, 0.6993, 0.02205, 0.464, 0.9902, 0.4575, 0.9902, 0.4575, 0.02205, 0.464, 0.02205, 0.3268, 0.9902, 0.3203, 0.9902, 0.3203, 0.02205, 0.3268, 0.02205, 0.3856, 0.9902, 0.3791, 0.9902, 0.3791, 0.02205, 0.3856, 0.02205, 0.4052, 0.9902, 0.3987, 0.9902, 0.3987, 0.02205, 0.4052, 0.02205, 0.9934, 0.9902, 0.9869, 0.9902, 0.9869, 0.02205, 0.9934, 0.02205, 0.4836, 0.9902, 0.4771, 0.9902, 0.4771, 0.02205, 0.4836, 0.02205, 0.2876, 0.9902, 0.2811, 0.9902, 0.2811, 0.02205, 0.2876, 0.02205, 0.4248, 0.9902, 0.4183, 0.9902, 0.4183, 0.02205, 0.4248, 0.02205, 0.915, 0.9902, 0.9085, 0.9902, 0.9085, 0.02205, 0.915, 0.02205, 0.268, 0.9902, 0.2615, 0.9902, 0.2615, 0.02205, 0.268, 0.02205, 0.9281, 0.009797, 0.9346, 0.009797, 0.9346, 0.978, 0.9281, 0.978, 0.1699, 0.9902, 0.1634, 0.9902, 0.1634, 0.02205, 0.1699, 0.02205, 0.6797, 0.02205, 0.6732, 0.02205, 0.6732, 0.009797, 0.6797, 0.009797, 0.268, 0.02205, 0.2615, 0.02205, 0.2615, 0.009797, 0.268, 0.009797, 0.1242, 0.978, 0.1307, 0.978, 0.1307, 0.9902, 0.1242, 0.9902, 0.915, 0.02205, 0.9085, 0.02205, 0.9085, 0.009797, 0.915, 0.009797, 0.7189, 0.02205, 0.7124, 0.02205, 0.7124, 0.009797, 0.7189, 0.009797, 0.4248, 0.02205, 0.4183, 0.02205, 0.4183, 0.009797, 0.4248, 0.009797, 0.5229, 0.02205, 0.5164, 0.02205, 0.5164, 0.009797, 0.5229, 0.009797, 0.2876, 0.02205, 0.2811, 0.02205, 0.2811, 0.009797, 0.2876, 0.009797, 0.7974, 0.02205, 0.7909, 0.02205, 0.7909, 0.009797, 0.7974, 0.009797, 0.4836, 0.02205, 0.4771, 0.02205, 0.4771, 0.009797, 0.4836, 0.009797, 0.2026, 0.978, 0.2091, 0.978, 0.2091, 0.9902, 0.2026, 0.9902, 0.9934, 0.02205, 0.9869, 0.02205, 0.9869, 0.009797, 0.9934, 0.009797, 0.5032, 0.02205, 0.4968, 0.02205, 0.4968, 0.009797, 0.5032, 0.009797, 0.4052, 0.02205, 0.3987, 0.02205, 0.3987, 0.009797, 0.4052, 0.009797, 0.2222, 0.978, 0.2287, 0.978, 0.2287, 0.9902, 0.2222, 0.9902, 0.3856, 0.02205, 0.3791, 0.02205, 0.3791, 0.009797, 0.3856, 0.009797, 0.2419, 0.978, 0.2483, 0.978, 0.2483, 0.9902, 0.2419, 0.9902, 0.3268, 0.02205, 0.3203, 0.02205, 0.3203, 0.009797, 0.3268, 0.009797, 0.5621, 0.02205, 0.5556, 0.02205, 0.5556, 0.009797, 0.5621, 0.009797, 0.464, 0.02205, 0.4575, 0.02205, 0.4575, 0.009797, 0.464, 0.009797, 0.5817, 0.02205, 0.5752, 0.02205, 0.5752, 0.009797, 0.5817, 0.009797, 0.6993, 0.02205, 0.6928, 0.02205, 0.6928, 0.009797, 0.6993, 0.009797, 0.06538, 0.978, 0.07187, 0.978, 0.07187, 0.9902, 0.06538, 0.9902, 0.6601, 0.02205, 0.6536, 0.02205, 0.6536, 0.009797, 0.6601, 0.009797, 0.366, 0.02205, 0.3595, 0.02205, 0.3595, 0.009797, 0.366, 0.009797, 0.3464, 0.02205, 0.3399, 0.02205, 0.3399, 0.009797, 0.3464, 0.009797, 0.9542, 0.02205, 0.9477, 0.02205, 0.9477, 0.009797, 0.9542, 0.009797, 0.6405, 0.02205, 0.634, 0.02205, 0.634, 0.009797, 0.6405, 0.009797, 0.08499, 0.978, 0.09148, 0.978, 0.09148, 0.9902, 0.08499, 0.9902, 0.6209, 0.02205, 0.6144, 0.02205, 0.6144, 0.009797, 0.6209, 0.009797, 0.1046, 0.978, 0.1111, 0.978, 0.1111, 0.9902, 0.1046, 0.9902, 0.4444, 0.02205, 0.4379, 0.02205, 0.4379, 0.009797, 0.4444, 0.009797, 0.02617, 0.978, 0.03266, 0.978, 0.03266, 0.9902, 0.02617, 0.9902, 0.7581, 0.02205, 0.7517, 0.02205, 0.7517, 0.009797, 0.7581, 0.009797, 0.9738, 0.02205, 0.9673, 0.02205, 0.9673, 0.009797, 0.9738, 0.009797, 0.6013, 0.02205, 0.5948, 0.02205, 0.5948, 0.009797, 0.6013, 0.009797, 0.183, 0.978, 0.1895, 0.978, 0.1895, 0.9902, 0.183, 0.9902, 0.817, 0.02205, 0.8105, 0.02205, 0.8105, 0.009797, 0.817, 0.009797, 0.3072, 0.02205, 0.3007, 0.02205, 0.3007, 0.009797, 0.3072, 0.009797, 0.8954, 0.02205, 0.8889, 0.02205, 0.8889, 0.009797, 0.8954, 0.009797, 0.536, 0.978, 0.5425, 0.978, 0.5425, 0.9902, 0.536, 0.9902, 0.8366, 0.02205, 0.8301, 0.02205, 0.8301, 0.009797, 0.8366, 0.009797, 0.1438, 0.978, 0.1503, 0.978, 0.1503, 0.9902, 0.1438, 0.9902, 0.8562, 0.02205, 0.8497, 0.02205, 0.8497, 0.009797, 0.8562, 0.009797, 0.7385, 0.02205, 0.732, 0.02205, 0.732, 0.009797, 0.7385, 0.009797, 0.01305, 0.02205, 0.006558, 0.02205, 0.006558, 0.009797, 0.01305, 0.009797, 0.7778, 0.02205, 0.7713, 0.02205, 0.7713, 0.009797, 0.7778, 0.009797, 0.1699, 0.02205, 0.1634, 0.02205, 0.1634, 0.009797, 0.1699, 0.009797, 0.05227, 0.02205, 0.04577, 0.02205, 0.04577, 0.009797, 0.05227, 0.009797, 0.8758, 0.02205, 0.8693, 0.02205, 0.8693, 0.009797, 0.8758, 0.009797, 0.9281, 0.978, 0.9346, 0.978, 0.9346, 0.9902, 0.9281, 0.9902])
me_plane.use_remesh_preserve_volume = False
me_plane.use_remesh_preserve_attributes = False
me_plane.use_mirror_vertex_groups = False
me_plane.update()
me_cube_006 = bpy.data.meshes.new('Cube.006')
me_cube_006.from_pydata([(0.9444, 0.9467, 0.863), (0.9444, 0.9467, -0.878), (-0.5125, 0.9467, 0.863), (-0.95, 0.9467, 0.863), (-0.5125, 0.9467, -0.878), (-0.95, 0.9467, -0.878), (0.477, 0.9467, 0.863), (0.03042, 0.9467, 0.863), (0.477, 0.9467, -0.878), (0.03042, 0.9467, -0.878), (-0.01392, 0.9467, 0.863), (-0.01392, 0.9467, -0.878), (-0.4571, 0.9467, 0.863), (-0.4571, 0.9467, -0.878), (0.5428, 0.9467, 0.863), (0.5428, 0.9467, -0.878)], [], [(14, 0, 1, 15), (12, 10, 11, 13), (3, 2, 4, 5), (7, 6, 8, 9)])
_uv = me_cube_006.uv_layers.new(name='UVMap')
_uv.uv.foreach_set('vector', [0.7768, 0.01123, 0.9894, 0.01123, 0.9894, 0.9888, 0.7768, 0.9888, 0.5028, 0.9888, 0.2682, 0.9888, 0.2682, 0.01123, 0.5028, 0.01123, 0.524, 0.01123, 0.7556, 0.01123, 0.7556, 0.9888, 0.524, 0.9888, 0.01059, 0.01123, 0.247, 0.01123, 0.247, 0.9888, 0.01059, 0.9888])
_uv.active_render = True
_uv = me_cube_006.uv_layers.new(name='UVMap.001')
_uv.uv.foreach_set('vector', [0.7768, 0.01123, 0.9894, 0.01123, 0.9894, 0.9888, 0.7768, 0.9888, 0.5028, 0.9888, 0.2682, 0.9888, 0.2682, 0.01123, 0.5028, 0.01123, 0.524, 0.01123, 0.7556, 0.01123, 0.7556, 0.9888, 0.524, 0.9888, 0.01059, 0.01123, 0.247, 0.01123, 0.247, 0.9888, 0.01059, 0.9888])
me_cube_006.use_remesh_preserve_volume = False
me_cube_006.use_remesh_preserve_attributes = False
me_cube_006.use_mirror_vertex_groups = False
me_cube_006.update()
me_cube_001 = bpy.data.meshes.new('Cube.001')
me_cube_001.from_pydata([(-21.93, -1.0, 0.65), (-21.93, -1.0, 1.0), (-18.84, -1.0, 0.65), (-18.84, -1.0, 1.0), (-21.93, 0.5164, -1.0), (-18.84, 0.5164, -1.0), (-21.93, 0.15, 0.65), (-18.84, 0.15, 0.65), (-21.93, 1.0, -0.8004), (-21.93, 0.8711, -1.0), (-21.93, 0.8004, 1.0), (-21.93, 1.0, 0.8005), (-18.84, 0.8711, -1.0), (-18.84, 1.0, -0.8004), (-18.84, 1.0, 0.8005), (-18.84, 0.8004, 1.0), (-26.68, -1.0, 0.65), (-26.68, -1.0, 1.0), (-23.58, -1.0, 0.65), (-23.58, -1.0, 1.0), (-26.68, 0.5164, -1.0), (-23.58, 0.5164, -1.0), (-26.68, 0.15, 0.65), (-23.58, 0.15, 0.65), (-26.68, 1.0, -0.8004), (-26.68, 0.8711, -1.0), (-26.68, 0.8004, 1.0), (-26.68, 1.0, 0.8005), (-23.58, 0.8711, -1.0), (-23.58, 1.0, -0.8004), (-23.58, 1.0, 0.8005), (-23.58, 0.8004, 1.0), (-5.744, -1.0, 0.65), (-5.744, -1.0, 1.0), (-2.649, -1.0, 0.65), (-2.649, -1.0, 1.0), (-5.744, 0.5164, -1.0), (-2.649, 0.5164, -1.0), (-5.744, 0.15, 0.65), (-2.649, 0.15, 0.65), (-5.744, 1.0, -0.8004), (-5.744, 0.8711, -1.0), (-5.744, 0.8004, 1.0), (-5.744, 1.0, 0.8005), (-2.649, 0.8711, -1.0), (-2.649, 1.0, -0.8004), (-2.649, 1.0, 0.8005), (-2.649, 0.8004, 1.0), (-1.0, -1.0, 0.65), (-1.0, -1.0, 1.0), (2.094, -1.0, 0.65), (2.094, -1.0, 1.0), (-1.0, 0.5165, -1.0), (2.094, 0.5165, -1.0), (-1.0, 0.15, 0.65), (2.094, 0.15, 0.65), (-1.0, 1.0, -0.8005), (-1.0, 0.8711, -1.0), (-1.0, 0.8005, 1.0), (-1.0, 1.0, 0.8005), (2.094, 0.8711, -1.0), (2.094, 1.0, -0.8005), (2.094, 1.0, 0.8005), (2.094, 0.8005, 1.0)], [], [(3, 15, 10, 1), (4, 9, 12, 5), (3, 1, 0, 2), (1, 10, 11, 8, 9, 4, 6, 0), (14, 15, 3, 2, 7, 5, 12, 13), (6, 4, 5, 7), (0, 6, 7, 2), (10, 15, 14, 11), (12, 9, 8, 13), (11, 14, 13, 8), (19, 31, 26, 17), (20, 25, 28, 21), (19, 17, 16, 18), (17, 26, 27, 24, 25, 20, 22, 16), (30, 31, 19, 18, 23, 21, 28, 29), (22, 20, 21, 23), (16, 22, 23, 18), (26, 31, 30, 27), (28, 25, 24, 29), (27, 30, 29, 24), (35, 47, 42, 33), (36, 41, 44, 37), (35, 33, 32, 34), (33, 42, 43, 40, 41, 36, 38, 32), (46, 47, 35, 34, 39, 37, 44, 45), (38, 36, 37, 39), (32, 38, 39, 34), (42, 47, 46, 43), (44, 41, 40, 45), (43, 46, 45, 40), (51, 63, 58, 49), (52, 57, 60, 53), (51, 49, 48, 50), (49, 58, 59, 56, 57, 52, 54, 48), (62, 63, 51, 50, 55, 53, 60, 61), (54, 52, 53, 55), (48, 54, 55, 50), (58, 63, 62, 59), (60, 57, 56, 61), (59, 62, 61, 56)])
me_cube_001.polygons.foreach_set('use_smooth', [1, 1, 1, 0, 0, 1, 1, 1, 1, 1, 1, 1, 1, 0, 0, 1, 1, 1, 1, 1, 1, 1, 1, 0, 0, 1, 1, 1, 1, 1, 1, 1, 1, 0, 0, 1, 1, 1, 1, 1])
_uv = me_cube_001.uv_layers.new(name='UVMap')
_uv.uv.foreach_set('vector', [0.163, 0.4984, 0.01771, 0.4984, 0.01771, 0.2516, 0.163, 0.2516, 0.9984, 0.4984, 0.9698, 0.4984, 0.9698, 0.2516, 0.9984, 0.2516, 0.3902, 0.7516, 0.3902, 0.9984, 0.3621, 0.9984, 0.3621, 0.7516, 0.3276, 0.7516, 0.3276, 0.8952, 0.3115, 0.9111, 0.1823, 0.9111, 0.1662, 0.9008, 0.1662, 0.8726, 0.2993, 0.8433, 0.2993, 0.7516, 0.8023, 0.1452, 0.7862, 0.1611, 0.6409, 0.1611, 0.6409, 0.1332, 0.7337, 0.1332, 0.7632, 0.001595, 0.7919, 0.001595, 0.8023, 0.01751, 0.7383, 0.4984, 0.6027, 0.4984, 0.6027, 0.2516, 0.7383, 0.2516, 0.9943, 0.2484, 0.9015, 0.2484, 0.9015, 0.001595, 0.9943, 0.001595, 0.01771, 0.2516, 0.01771, 0.4984, 0.001614, 0.4984, 0.001614, 0.2516, 0.3085, 0.2516, 0.3085, 0.4984, 0.2901, 0.4984, 0.2901, 0.2516, 0.1662, 0.4984, 0.1662, 0.2516, 0.2901, 0.2516, 0.2901, 0.4984, 0.1662, 0.001595, 0.3115, 0.001595, 0.3115, 0.2484, 0.1662, 0.2484, 0.9665, 0.4984, 0.9379, 0.4984, 0.9379, 0.2516, 0.9665, 0.2516, 0.3589, 0.7516, 0.3589, 0.9984, 0.3308, 0.9984, 0.3308, 0.7516, 0.7697, 0.5016, 0.7697, 0.6452, 0.7536, 0.6611, 0.6245, 0.6611, 0.6084, 0.6508, 0.6084, 0.6226, 0.7415, 0.5933, 0.7415, 0.5016, 0.6051, 0.6452, 0.589, 0.6611, 0.4438, 0.6611, 0.4438, 0.6332, 0.5366, 0.6332, 0.5661, 0.5016, 0.5947, 0.5016, 0.6051, 0.5175, 0.1372, 0.7484, 0.001614, 0.7484, 0.001614, 0.5016, 0.1372, 0.5016, 0.9618, 0.7484, 0.869, 0.7484, 0.869, 0.5016, 0.9618, 0.5016, 0.3115, 0.2484, 0.3115, 0.001595, 0.3276, 0.001595, 0.3276, 0.2484, 0.6377, 0.001595, 0.6377, 0.2484, 0.6193, 0.2484, 0.6193, 0.001595, 0.4954, 0.2484, 0.4954, 0.001595, 0.6193, 0.001595, 0.6193, 0.2484, 0.3308, 0.001595, 0.4761, 0.001595, 0.4761, 0.2484, 0.3308, 0.2484, 0.9936, 0.7484, 0.965, 0.7484, 0.965, 0.5016, 0.9936, 0.5016, 0.801, 0.7516, 0.801, 0.9984, 0.773, 0.9984, 0.773, 0.7516, 0.7697, 0.6643, 0.7697, 0.8079, 0.7536, 0.8238, 0.6245, 0.8238, 0.6084, 0.8136, 0.6084, 0.7853, 0.7415, 0.7561, 0.7415, 0.6643, 0.4599, 0.8238, 0.4438, 0.8079, 0.4438, 0.6643, 0.472, 0.6643, 0.472, 0.7561, 0.6051, 0.7853, 0.6051, 0.8136, 0.589, 0.8238, 0.4405, 0.7484, 0.305, 0.7484, 0.305, 0.5016, 0.4405, 0.5016, 0.8658, 0.7484, 0.773, 0.7484, 0.773, 0.5016, 0.8658, 0.5016, 0.4761, 0.2484, 0.4761, 0.001595, 0.4922, 0.001595, 0.4922, 0.2484, 0.5995, 0.2516, 0.5995, 0.4984, 0.5811, 0.4984, 0.5811, 0.2516, 0.4572, 0.4984, 0.4572, 0.2516, 0.5811, 0.2516, 0.5811, 0.4984, 0.001614, 0.001595, 0.1469, 0.001595, 0.1469, 0.2484, 0.001614, 0.2484, 0.9347, 0.4984, 0.9061, 0.4984, 0.9061, 0.2516, 0.9347, 0.2516, 0.4215, 0.7516, 0.4215, 0.9984, 0.3934, 0.9984, 0.3934, 0.7516, 0.9029, 0.2516, 0.9029, 0.3952, 0.8868, 0.4111, 0.7576, 0.4111, 0.7415, 0.4008, 0.7415, 0.3726, 0.8746, 0.3433, 0.8746, 0.2516, 0.163, 0.8952, 0.1469, 0.9111, 0.001614, 0.9111, 0.001614, 0.8832, 0.0944, 0.8832, 0.124, 0.7516, 0.1526, 0.7516, 0.163, 0.7675, 0.3018, 0.7484, 0.1662, 0.7484, 0.1662, 0.5016, 0.3018, 0.5016, 0.8983, 0.2484, 0.8055, 0.2484, 0.8055, 0.001595, 0.8983, 0.001595, 0.1469, 0.2484, 0.1469, 0.001595, 0.163, 0.001595, 0.163, 0.2484, 0.454, 0.2516, 0.454, 0.4984, 0.4356, 0.4984, 0.4356, 0.2516, 0.3117, 0.4984, 0.3117, 0.2516, 0.4356, 0.2516, 0.4356, 0.4984])
_uv.active_render = True
_uv = me_cube_001.uv_layers.new(name='UVMap.001')
_uv.uv.foreach_set('vector', [0.163, 0.4984, 0.01771, 0.4984, 0.01771, 0.2516, 0.163, 0.2516, 0.9984, 0.4984, 0.9698, 0.4984, 0.9698, 0.2516, 0.9984, 0.2516, 0.3902, 0.7516, 0.3902, 0.9984, 0.3621, 0.9984, 0.3621, 0.7516, 0.3276, 0.7516, 0.3276, 0.8952, 0.3115, 0.9111, 0.1823, 0.9111, 0.1662, 0.9008, 0.1662, 0.8726, 0.2993, 0.8433, 0.2993, 0.7516, 0.8023, 0.1452, 0.7862, 0.1611, 0.6409, 0.1611, 0.6409, 0.1332, 0.7337, 0.1332, 0.7632, 0.001595, 0.7919, 0.001595, 0.8023, 0.01751, 0.7383, 0.4984, 0.6027, 0.4984, 0.6027, 0.2516, 0.7383, 0.2516, 0.9943, 0.2484, 0.9015, 0.2484, 0.9015, 0.001595, 0.9943, 0.001595, 0.01771, 0.2516, 0.01771, 0.4984, 0.001614, 0.4984, 0.001614, 0.2516, 0.3085, 0.2516, 0.3085, 0.4984, 0.2901, 0.4984, 0.2901, 0.2516, 0.1662, 0.4984, 0.1662, 0.2516, 0.2901, 0.2516, 0.2901, 0.4984, 0.1662, 0.001595, 0.3115, 0.001595, 0.3115, 0.2484, 0.1662, 0.2484, 0.9665, 0.4984, 0.9379, 0.4984, 0.9379, 0.2516, 0.9665, 0.2516, 0.3589, 0.7516, 0.3589, 0.9984, 0.3308, 0.9984, 0.3308, 0.7516, 0.7697, 0.5016, 0.7697, 0.6452, 0.7536, 0.6611, 0.6245, 0.6611, 0.6084, 0.6508, 0.6084, 0.6226, 0.7415, 0.5933, 0.7415, 0.5016, 0.6051, 0.6452, 0.589, 0.6611, 0.4438, 0.6611, 0.4438, 0.6332, 0.5366, 0.6332, 0.5661, 0.5016, 0.5947, 0.5016, 0.6051, 0.5175, 0.1372, 0.7484, 0.001614, 0.7484, 0.001614, 0.5016, 0.1372, 0.5016, 0.9618, 0.7484, 0.869, 0.7484, 0.869, 0.5016, 0.9618, 0.5016, 0.3115, 0.2484, 0.3115, 0.001595, 0.3276, 0.001595, 0.3276, 0.2484, 0.6377, 0.001595, 0.6377, 0.2484, 0.6193, 0.2484, 0.6193, 0.001595, 0.4954, 0.2484, 0.4954, 0.001595, 0.6193, 0.001595, 0.6193, 0.2484, 0.3308, 0.001595, 0.4761, 0.001595, 0.4761, 0.2484, 0.3308, 0.2484, 0.9936, 0.7484, 0.965, 0.7484, 0.965, 0.5016, 0.9936, 0.5016, 0.801, 0.7516, 0.801, 0.9984, 0.773, 0.9984, 0.773, 0.7516, 0.7697, 0.6643, 0.7697, 0.8079, 0.7536, 0.8238, 0.6245, 0.8238, 0.6084, 0.8136, 0.6084, 0.7853, 0.7415, 0.7561, 0.7415, 0.6643, 0.4599, 0.8238, 0.4438, 0.8079, 0.4438, 0.6643, 0.472, 0.6643, 0.472, 0.7561, 0.6051, 0.7853, 0.6051, 0.8136, 0.589, 0.8238, 0.4405, 0.7484, 0.305, 0.7484, 0.305, 0.5016, 0.4405, 0.5016, 0.8658, 0.7484, 0.773, 0.7484, 0.773, 0.5016, 0.8658, 0.5016, 0.4761, 0.2484, 0.4761, 0.001595, 0.4922, 0.001595, 0.4922, 0.2484, 0.5995, 0.2516, 0.5995, 0.4984, 0.5811, 0.4984, 0.5811, 0.2516, 0.4572, 0.4984, 0.4572, 0.2516, 0.5811, 0.2516, 0.5811, 0.4984, 0.001614, 0.001595, 0.1469, 0.001595, 0.1469, 0.2484, 0.001614, 0.2484, 0.9347, 0.4984, 0.9061, 0.4984, 0.9061, 0.2516, 0.9347, 0.2516, 0.4215, 0.7516, 0.4215, 0.9984, 0.3934, 0.9984, 0.3934, 0.7516, 0.9029, 0.2516, 0.9029, 0.3952, 0.8868, 0.4111, 0.7576, 0.4111, 0.7415, 0.4008, 0.7415, 0.3726, 0.8746, 0.3433, 0.8746, 0.2516, 0.163, 0.8952, 0.1469, 0.9111, 0.001614, 0.9111, 0.001614, 0.8832, 0.0944, 0.8832, 0.124, 0.7516, 0.1526, 0.7516, 0.163, 0.7675, 0.3018, 0.7484, 0.1662, 0.7484, 0.1662, 0.5016, 0.3018, 0.5016, 0.8983, 0.2484, 0.8055, 0.2484, 0.8055, 0.001595, 0.8983, 0.001595, 0.1469, 0.2484, 0.1469, 0.001595, 0.163, 0.001595, 0.163, 0.2484, 0.454, 0.2516, 0.454, 0.4984, 0.4356, 0.4984, 0.4356, 0.2516, 0.3117, 0.4984, 0.3117, 0.2516, 0.4356, 0.2516, 0.4356, 0.4984])
me_cube_001.use_remesh_preserve_volume = False
me_cube_001.use_remesh_preserve_attributes = False
me_cube_001.use_mirror_vertex_groups = False
me_cube_001.update()
me_cube = bpy.data.meshes.new('Cube')
me_cube.from_pydata([(-0.9901, -0.7555, -0.9901), (-0.9901, -0.7555, 0.9901), (0.9901, -0.7555, -0.9901), (0.9901, -0.7555, 0.9901), (-0.9901, 0.8589, -0.9901), (0.9901, 0.8589, 0.9901), (-0.9901, 0.8589, 0.9901), (0.9901, 0.8589, -0.9901)], [], [(5, 7, 2, 3), (3, 2, 0, 1), (1, 0, 4, 6), (0, 2, 7, 4), (3, 1, 6, 5)])
_uv = me_cube.uv_layers.new(name='UVMap')
_uv.uv.foreach_set('vector', [0.7364, 0.00495, 0.7364, 0.4951, 0.4111, 0.4951, 0.4111, 0.00495, 0.00403, 0.00495, 0.403, 0.00495, 0.403, 0.4951, 0.00403, 0.4951, 0.996, 0.5049, 0.996, 0.9951, 0.6707, 0.9951, 0.6707, 0.5049, 0.00403, 0.9951, 0.00403, 0.5049, 0.3293, 0.5049, 0.3293, 0.995, 0.6626, 0.5049, 0.6626, 0.995, 0.3374, 0.9951, 0.3374, 0.5049])
_uv.active_render = True
_uv = me_cube.uv_layers.new(name='UVMap.001')
_uv.uv.foreach_set('vector', [0.7364, 0.00495, 0.7364, 0.4951, 0.4111, 0.4951, 0.4111, 0.00495, 0.00403, 0.00495, 0.403, 0.00495, 0.403, 0.4951, 0.00403, 0.4951, 0.996, 0.5049, 0.996, 0.9951, 0.6707, 0.9951, 0.6707, 0.5049, 0.00403, 0.9951, 0.00403, 0.5049, 0.3293, 0.5049, 0.3293, 0.995, 0.6626, 0.5049, 0.6626, 0.995, 0.3374, 0.9951, 0.3374, 0.5049])
me_cube.use_remesh_preserve_volume = False
me_cube.use_remesh_preserve_attributes = False
me_cube.use_mirror_vertex_groups = False
me_cube.update()
me_cube_003 = bpy.data.meshes.new('Cube.003')
me_cube_003.from_pydata([(-1.051, -3.027, -1.0), (-1.051, -3.801, 1.234), (-1.051, -1.801, -1.0), (-1.051, -1.801, 1.136), (1.101, -3.027, -1.0), (1.101, -3.801, 1.234), (1.101, -1.801, -1.0), (1.101, -1.801, 1.136), (-1.051, -3.801, 1.096), (-1.051, -1.801, 1.096), (1.101, -1.801, 1.096), (1.101, -3.801, 1.096), (-1.051, -1.801, 1.027), (1.101, -1.801, 1.027), (1.101, -3.027, 1.027), (-1.051, -3.027, 1.027), (-1.051, -1.801, -0.8756), (1.101, -1.801, -0.8756), (-1.051, -1.801, 0.9352), (1.101, -1.801, 0.9352), (0.9252, -1.801, -0.8756), (0.9252, -1.801, 0.9352), (-1.026, -1.801, -0.8756), (-1.026, -1.801, 0.9352), (-1.026, -2.786, -0.8756), (0.9252, -2.786, -0.8756), (-1.026, -2.786, 0.889), (0.9252, -2.786, 0.889), (-1.051, -2.104, 1.234), (1.101, -2.104, 1.234), (-1.051, -2.12, 1.136), (1.101, -2.12, 1.136)], [], [(8, 1, 28, 30, 3, 9), (10, 7, 31, 29, 5, 11), (11, 5, 1, 8), (2, 6, 4, 0), (29, 28, 1, 5), (14, 11, 8, 15), (13, 10, 11, 14), (15, 8, 9, 12), (0, 15, 12, 18, 16, 2), (6, 17, 19, 13, 14, 4), (4, 14, 15, 0), (2, 16, 22, 20, 17, 6), (20, 21, 19, 17), (20, 22, 24, 25), (16, 18, 23, 22), (24, 26, 27, 25), (22, 23, 26, 24), (23, 21, 27, 26), (21, 20, 25, 27), (9, 3, 7, 10, 13, 19, 21, 23, 18, 12), (31, 30, 28, 29), (7, 3, 30, 31)])
_uv = me_cube_003.uv_layers.new(name='UVMap')
_uv.uv.foreach_set('vector', [0.6326, 0.3178, 0.6326, 0.3387, 0.4824, 0.3387, 0.4073, 0.3387, 0.3322, 0.3387, 0.3322, 0.3178, 0.3035, 0.6595, 0.3035, 0.6803, 0.2283, 0.6803, 0.1532, 0.6803, 0.003004, 0.6803, 0.003004, 0.6595, 0.9264, 0.3447, 0.9472, 0.3447, 0.9472, 0.6678, 0.9264, 0.6678, 0.3095, 0.997, 0.3095, 0.6738, 0.4935, 0.6738, 0.4935, 0.997, 0.7702, 0.3447, 0.7702, 0.6678, 0.62, 0.6678, 0.62, 0.3447, 0.997, 0.3262, 0.8815, 0.3262, 0.8815, 0.003004, 0.997, 0.003004, 0.3035, 0.6492, 0.3035, 0.6595, 0.003004, 0.6595, 0.1192, 0.6492, 0.5165, 0.3075, 0.6326, 0.3178, 0.3322, 0.3178, 0.3322, 0.3075, 0.5165, 0.003004, 0.5165, 0.3075, 0.3322, 0.3075, 0.3322, 0.2937, 0.3322, 0.02169, 0.3322, 0.003004, 0.3035, 0.3447, 0.3035, 0.3634, 0.3035, 0.6354, 0.3035, 0.6492, 0.1192, 0.6492, 0.1192, 0.3447, 0.3095, 0.3447, 0.6139, 0.3447, 0.6139, 0.6678, 0.3095, 0.6678, 0.003005, 0.3387, 0.003005, 0.32, 0.006735, 0.32, 0.2998, 0.32, 0.3262, 0.32, 0.3262, 0.3387, 0.2998, 0.32, 0.2998, 0.04795, 0.3262, 0.04795, 0.3262, 0.32, 0.8032, 0.6738, 0.8032, 0.9669, 0.6551, 0.9669, 0.6551, 0.6738, 0.003005, 0.32, 0.003004, 0.04795, 0.006735, 0.04795, 0.006735, 0.32, 0.6386, 0.003004, 0.8755, 0.003004, 0.8755, 0.2961, 0.6386, 0.2961, 0.151, 0.6863, 0.151, 0.9584, 0.003004, 0.9232, 0.003004, 0.6863, 0.4995, 0.9669, 0.4995, 0.6738, 0.6491, 0.6738, 0.6491, 0.9669, 0.9572, 0.6738, 0.9572, 0.9459, 0.8092, 0.9459, 0.8092, 0.709, 0.003004, 0.02383, 0.003004, 0.003005, 0.3262, 0.003004, 0.3262, 0.02383, 0.3262, 0.03418, 0.3262, 0.04795, 0.2998, 0.04795, 0.006735, 0.04795, 0.003004, 0.04795, 0.003004, 0.03418, 0.8453, 0.3447, 0.8453, 0.6678, 0.7702, 0.6678, 0.7702, 0.3447, 0.9204, 0.3447, 0.9204, 0.6678, 0.8453, 0.6678, 0.8453, 0.3447])
_uv.active_render = True
_uv = me_cube_003.uv_layers.new(name='UVMap.001')
_uv.uv.foreach_set('vector', [0.3112, 0.6671, 0.3112, 0.6885, 0.04975, 0.6885, 0.05233, 0.6733, 0.003081, 0.6733, 0.003081, 0.6671, 0.6464, 0.3277, 0.6464, 0.3339, 0.5971, 0.3339, 0.5997, 0.3492, 0.3382, 0.3492, 0.3382, 0.3277, 0.9756, 0.003098, 0.9969, 0.003098, 0.9969, 0.3363, 0.9756, 0.3363, 0.6567, 0.9969, 0.6567, 0.6637, 0.8454, 0.6637, 0.8454, 0.9969, 0.914, 0.003098, 0.914, 0.3363, 0.6525, 0.3363, 0.6525, 0.003098, 0.9701, 0.9969, 0.8516, 0.9969, 0.8516, 0.6637, 0.9701, 0.6637, 0.6464, 0.317, 0.6464, 0.3277, 0.3382, 0.3277, 0.4574, 0.317, 0.1921, 0.6564, 0.3112, 0.6671, 0.003081, 0.6671, 0.003081, 0.6564, 0.1921, 0.3425, 0.1921, 0.6564, 0.003081, 0.6564, 0.003081, 0.6422, 0.003081, 0.3617, 0.003081, 0.3425, 0.6464, 0.003098, 0.6464, 0.02236, 0.6464, 0.3028, 0.6464, 0.317, 0.4574, 0.317, 0.4574, 0.003098, 0.3382, 0.3554, 0.6505, 0.3554, 0.6505, 0.6885, 0.3382, 0.6885, 0.332, 0.3363, 0.3129, 0.3363, 0.3129, 0.3324, 0.3129, 0.03027, 0.3129, 0.003098, 0.332, 0.003098, 0.3129, 0.03027, 0.03401, 0.03027, 0.03401, 0.003098, 0.3129, 0.003098, 0.3145, 0.6947, 0.3145, 0.9969, 0.1626, 0.9969, 0.1626, 0.6947, 0.3129, 0.3363, 0.03401, 0.3363, 0.03401, 0.3324, 0.3129, 0.3324, 0.6567, 0.3554, 0.8994, 0.3554, 0.8994, 0.6575, 0.6567, 0.6575, 0.648, 0.6947, 0.648, 0.9752, 0.4962, 0.9389, 0.4962, 0.6947, 0.003081, 0.9969, 0.003081, 0.6947, 0.1565, 0.6947, 0.1565, 0.9969, 0.49, 0.6947, 0.49, 0.9752, 0.3382, 0.9752, 0.3382, 0.731, 0.00928, 0.3363, 0.003081, 0.3363, 0.003081, 0.003098, 0.00928, 0.003098, 0.01989, 0.003098, 0.03401, 0.003098, 0.03401, 0.03027, 0.03401, 0.3324, 0.03401, 0.3363, 0.01989, 0.3363, 0.9915, 0.6637, 0.9915, 0.9969, 0.9763, 0.9969, 0.9763, 0.6637, 0.9694, 0.003098, 0.9694, 0.3363, 0.9202, 0.3363, 0.9202, 0.003098])
me_cube_003.use_remesh_preserve_volume = False
me_cube_003.use_remesh_preserve_attributes = False
me_cube_003.use_mirror_vertex_groups = False
me_cube_003.update()
me_floor_1_mapped_bar_001 = bpy.data.meshes.new('floor-1-mapped-bar.001')
me_floor_1_mapped_bar_001.from_pydata([(-11.72, -3.96, 0.0), (-5.827, -2.753, 0.0), (-6.003, -1.895, 0.0), (-11.9, -3.102, 0.0), (-12.06, -1.539, 0.0), (-5.804, -0.2566, 0.0), (-5.98, 0.6016, 0.0), (-12.24, -0.6804, 0.0), (-5.786, -0.5285, 0.0), (-5.669, -0.5046, 0.0), (-6.035, 1.283, 0.0), (-6.152, 1.259, 0.0), (-12.06, -1.539, 1.067), (-5.804, -0.2566, 1.067), (-5.786, -0.5285, 1.449), (-6.152, 1.259, 1.449), (-6.003, -1.895, 1.067), (-11.9, -3.102, 1.067), (-5.669, -0.5046, 1.449), (-6.035, 1.283, 1.449), (-5.98, 0.6016, 1.067), (-12.24, -0.6804, 1.067), (-11.72, -3.96, 1.067), (-5.827, -2.753, 1.067)], [], [(8, 11, 10, 9), (14, 18, 19, 15), (9, 10, 19, 18), (8, 9, 18, 14), (10, 11, 15, 19), (11, 8, 14, 15)])
me_floor_1_mapped_bar_001.polygons.foreach_set('material_index', [1, 1, 1, 1, 1, 1])
_uv = me_floor_1_mapped_bar_001.uv_layers.new(name='UVMap')
_uv.uv.foreach_set('vector', [0.7768, 0.6657, 0.7768, 0.4454, 0.6677, 0.4454, 0.6677, 0.6657, 0.2212, 0.999, 0.2212, 0.8899, 0.001001, 0.8899, 0.001001, 0.999, 0.4434, 0.6677, 0.2232, 0.6677, 0.2232, 0.8879, 0.4434, 0.8879, 0.8879, 0.8879, 0.8879, 0.7788, 0.6677, 0.7788, 0.6677, 0.8879, 0.4434, 0.999, 0.4434, 0.8899, 0.2232, 0.8899, 0.2232, 0.999, 0.6657, 0.6677, 0.4454, 0.6677, 0.4454, 0.8879, 0.6657, 0.8879])
_uv.active_render = True
_uv = me_floor_1_mapped_bar_001.uv_layers.new(name='UVMap.001')
_uv.uv.foreach_set('vector', [0.7768, 0.6657, 0.7768, 0.4454, 0.6677, 0.4454, 0.6677, 0.6657, 0.2212, 0.999, 0.2212, 0.8899, 0.001001, 0.8899, 0.001001, 0.999, 0.4434, 0.6677, 0.2232, 0.6677, 0.2232, 0.8879, 0.4434, 0.8879, 0.8879, 0.8879, 0.8879, 0.7788, 0.6677, 0.7788, 0.6677, 0.8879, 0.4434, 0.999, 0.4434, 0.8899, 0.2232, 0.8899, 0.2232, 0.999, 0.6657, 0.6677, 0.4454, 0.6677, 0.4454, 0.8879, 0.6657, 0.8879])
me_floor_1_mapped_bar_001.materials.append(mat_vimat_floor_1_mapped_bar_001_30)
me_floor_1_mapped_bar_001.materials.append(mat_vimat_floor_1_mapped_bar_001_31)
me_floor_1_mapped_bar_001.use_remesh_preserve_volume = False
me_floor_1_mapped_bar_001.use_remesh_preserve_attributes = False
me_floor_1_mapped_bar_001.use_mirror_vertex_groups = False
me_floor_1_mapped_bar_001.update()

# ---- objects
ob_cooler_outside = bpy.data.objects.new('cooler-outside', me_cube_009)
ob_cooler_door_frame = bpy.data.objects.new('cooler-door-frame', me_cube_008)
ob_cooler_light = bpy.data.objects.new('cooler-light', me_cube_007)
ob_cooler_rack_bottom = bpy.data.objects.new('cooler-rack-bottom', me_plane_001)
ob_cooler_rack_top = bpy.data.objects.new('cooler-rack-top', me_plane)
ob_cooler_glass = bpy.data.objects.new('cooler-glass', me_cube_006)
ob_cooler_handles = bpy.data.objects.new('cooler-handles', me_cube_001)
ob_cooler_inside = bpy.data.objects.new('cooler-inside', me_cube)
ob_front_bar = bpy.data.objects.new('front-bar', me_cube_003)
ob_bar_partition = bpy.data.objects.new('bar-partition', me_floor_1_mapped_bar_001)

# ---- transforms, parenting, visibility, modifiers, constraints
ob_cooler_outside.location = (1.0, -0.911, 0.5382)
ob_cooler_outside.scale = (1.0, 0.2316, 0.4653)
ob_cooler_outside.hide_viewport = True
ob_cooler_outside.lineart.crease_threshold = 0.0
ob_cooler_door_frame.location = (1.0, -0.911, 0.5382)
ob_cooler_door_frame.scale = (1.0, 0.2316, 0.4653)
ob_cooler_door_frame.lineart.crease_threshold = 0.0
ob_cooler_light.location = (1.0, -0.7333, 0.9597)
ob_cooler_light.rotation_euler = (-0.7854, -0.0, 0.0)
ob_cooler_light.scale = (0.8885, 0.02131, 0.01679)
ob_cooler_light.lineart.crease_threshold = 0.0
ob_cooler_rack_bottom.location = (1.0, -0.9222, 0.365)
ob_cooler_rack_bottom.scale = (0.9817, 0.2095, 1.0)
ob_cooler_rack_bottom.lineart.crease_threshold = 0.0
ob_cooler_rack_top.location = (1.0, -0.9222, 0.648)
ob_cooler_rack_top.scale = (0.9817, 0.2095, 1.0)
ob_cooler_rack_top.lineart.crease_threshold = 0.0
ob_cooler_glass.location = (1.0, -0.911, 0.5382)
ob_cooler_glass.scale = (1.0, 0.2316, 0.4653)
ob_cooler_glass.lineart.crease_threshold = 0.0
ob_cooler_handles.location = (1.597, -0.6706, 0.9664)
ob_cooler_handles.scale = (0.0475, 0.01092, 0.01165)
ob_cooler_handles.lineart.crease_threshold = 0.0
ob_cooler_inside.location = (1.0, -0.911, 0.5382)
ob_cooler_inside.scale = (0.9906, 0.2295, 0.461)
ob_cooler_inside.lineart.crease_threshold = 0.0
ob_front_bar.location = (-0.1338, 0.1174, 0.5363)
ob_front_bar.scale = (3.038, 0.4348, 0.5303)
ob_front_bar.lineart.crease_threshold = 0.0
_m = ob_front_bar.modifiers.new('Mirror', 'MIRROR')
_m.use_axis = (False, True, False)
ob_bar_partition.location = (8.972, 0.0, 0.0)
ob_bar_partition.rotation_euler = (0.0, -0.0, -0.2004)
ob_bar_partition.lineart.crease_threshold = 0.0

# ---- collection membership
col_collection_1.objects.link(ob_cooler_outside)
col_collection_1.objects.link(ob_cooler_door_frame)
col_collection_1.objects.link(ob_cooler_light)
col_collection_1.objects.link(ob_cooler_rack_bottom)
col_collection_1.objects.link(ob_cooler_rack_top)
col_collection_1.objects.link(ob_cooler_glass)
col_collection_1.objects.link(ob_cooler_handles)
col_collection_1.objects.link(ob_cooler_inside)
col_collection_1.objects.link(ob_front_bar)
col_collection_1.objects.link(ob_bar_partition)

# ---- scene / render settings (as saved in the file)
scene.frame_start = 1; scene.frame_end = 250; scene.frame_set(1)
scene.render.engine = 'BLENDER_EEVEE_NEXT'
scene.render.resolution_percentage = 50
scene.render.dither_intensity = 0.0
scene.cycles.use_denoising = False
scene.cycles.samples = 128
scene.cycles.sampling_pattern = 'TABULATED_SOBOL'
scene.cycles.light_sampling_threshold = 0.0
scene.cycles.use_adaptive_sampling = False
scene.cycles.use_light_tree = False
scene.cycles.blur_glossy = 0.0
scene.cycles.sample_clamp_indirect = 0.0
scene.view_settings.view_transform = 'Standard'
bpy.context.view_layer.update()

# ---- added for rendering (the .blend has no active camera and no usable light): camera, sun
cam_auto = bpy.data.cameras.new('AutoCamera')
cam_auto.lens = 50.0
cam_auto.sensor_width = 36.0
cam_auto.clip_end = 1000.0
ob_auto_camera = bpy.data.objects.new('AutoCamera', cam_auto)
scene.collection.objects.link(ob_auto_camera)
ob_auto_camera.location = (9.34258, -10.8231, 7.7583)
ob_auto_camera.rotation_euler = (1.09748, -7.21219e-08, 0.694738)
scene.camera = ob_auto_camera
light_auto_sun = bpy.data.lights.new('AutoSun', 'SUN')
light_auto_sun.energy = 3.0
light_auto_sun.angle = 0.0523599
ob_auto_sun = bpy.data.objects.new('AutoSun', light_auto_sun)
scene.collection.objects.link(ob_auto_sun)
ob_auto_sun.rotation_euler = (0.872665, 0.174533, 0.523599)
bpy.context.view_layer.update()
